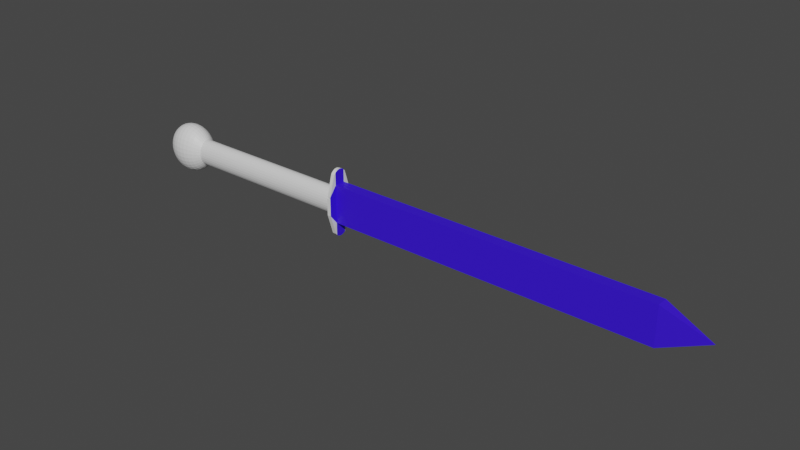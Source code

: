 # Source: SM_ShortSword.blend  (saved by Blender 3.4.6; exported with 4.5.12 LTS)
import bpy
from mathutils import Matrix  # noqa: F401  (used for matrix-valued properties, if any)

bpy.ops.wm.read_factory_settings(use_empty=True)
scene = bpy.context.scene
scene.name = 'Scene'

# ---- collections
col_collection = bpy.data.collections.new('Collection'); scene.collection.children.link(col_collection)
col_reference = bpy.data.collections.new('Reference'); col_collection.children.link(col_reference)

# ---- materials (node trees are filled in below, after node groups)
mat_blade = bpy.data.materials.new('Blade')
mat_blade.use_transparent_shadow = False
mat_other = bpy.data.materials.new('Other')
mat_other.use_transparent_shadow = False

# ---- material node trees
mat_blade.use_nodes = True; mat_blade.node_tree.nodes.clear()
_N = mat_blade.node_tree.nodes; _L = mat_blade.node_tree.links
n0 = _N.new('ShaderNodeBsdfPrincipled'); n0.name = 'Principled BSDF'; n0.location = (10, 300)
n0.distribution = 'GGX'
n0.subsurface_method = 'RANDOM_WALK_SKIN'
n0.inputs[0].default_value = (0.03938, 0.006346, 0.8, 1.0)
n0.inputs[3].default_value = 1.45
n0.inputs[27].default_value = (0.0, 0.0, 0.0, 1.0)
n0.inputs[28].default_value = 1.0
n1 = _N.new('ShaderNodeOutputMaterial'); n1.name = 'Material Output'; n1.location = (300, 300)
_L.new(n0.outputs[0], n1.inputs[0])
n1.is_active_output = True
mat_other.use_nodes = True; mat_other.node_tree.nodes.clear()
_N = mat_other.node_tree.nodes; _L = mat_other.node_tree.links
n0 = _N.new('ShaderNodeBsdfPrincipled'); n0.name = 'Principled BSDF'; n0.location = (10, 300)
n0.distribution = 'GGX'
n0.subsurface_method = 'RANDOM_WALK_SKIN'
n0.inputs[3].default_value = 1.45
n0.inputs[27].default_value = (0.0, 0.0, 0.0, 1.0)
n0.inputs[28].default_value = 1.0
n1 = _N.new('ShaderNodeOutputMaterial'); n1.name = 'Material Output'; n1.location = (300, 300)
_L.new(n0.outputs[0], n1.inputs[0])
n1.is_active_output = True

# ---- world
world_world = bpy.data.worlds.new('World'); scene.world = world_world
world_world.use_nodes = True; world_world.node_tree.nodes.clear()
_N = world_world.node_tree.nodes; _L = world_world.node_tree.links
n0 = _N.new('ShaderNodeOutputWorld'); n0.name = 'World Output'; n0.location = (300, 300)
n1 = _N.new('ShaderNodeBackground'); n1.name = 'Background'; n1.location = (10, 300)
n1.inputs[0].default_value = (0.05088, 0.05088, 0.05088, 1.0)
_L.new(n1.outputs[0], n0.inputs[0])
n0.is_active_output = True
world_world.color = (0.05088, 0.05088, 0.05088)
world_world.use_sun_shadow = False
world_world.sun_shadow_jitter_overblur = 0.0

# ---- meshes
me_cylinder = bpy.data.meshes.new('Cylinder')
me_cylinder.from_pydata([(-0.08684, 0.009568, -4.896e-10), (0.08798, 0.01293, -8.131e-09), (0.08798, 0.01293, -0.002577), (0.08798, 0.01293, -0.005056), (0.08798, 0.01293, -0.00734), (0.08798, 0.01293, -0.009341), (0.08798, 0.005316, -0.01383), (0.08798, 0.003662, -0.01505), (0.08798, 0.001867, -0.0158), (0.08798, 0.0, -0.01606), (-0.08684, -0.001867, -0.01296), (0.08798, -0.001867, -0.0158), (0.08798, -0.003662, -0.01505), (0.08798, -0.005316, -0.01383), (0.08798, -0.01293, -0.009341), (0.08798, -0.01293, -0.00734), (0.08798, -0.01293, -0.005056), (-0.08684, -0.009384, -0.002577), (0.08798, -0.01293, -0.002577), (-0.08684, -0.009568, -4.896e-10), (0.08798, -0.01293, -8.131e-09), (0.08798, -0.01293, 0.002577), (0.08798, -0.01293, 0.005056), (-0.08684, -0.007956, 0.007339), (0.08798, -0.01293, 0.007339), (-0.08684, -0.006766, 0.009341), (0.08798, -0.01234, 0.009341), (-0.08684, -0.005316, 0.01098), (0.08798, -0.005316, 0.01383), (0.08798, -0.003662, 0.01505), (0.08798, -0.001867, 0.0158), (-0.08684, 4.648e-09, 0.01321), (0.08798, 0.0, 0.01606), (-0.08684, 0.001867, 0.01296), (0.08798, 0.001867, 0.0158), (-0.08684, 0.003662, 0.01221), (0.08798, 0.003662, 0.01505), (0.08798, 0.005316, 0.01383), (0.08798, 0.01293, 0.009341), (-0.08684, 0.007956, 0.007339), (0.08798, 0.01293, 0.007339), (0.08798, 0.01293, 0.005056), (0.08798, 0.01293, 0.002577), (-0.09436, 0.01473, -6.006e-08), (-0.1032, 0.01737, -5.968e-08), (-0.1079, 0.01771, -5.947e-08), (-0.1127, 0.01737, -5.926e-08), (-0.1215, 0.01473, -5.888e-08), (-0.08688, 0.009355, -0.002569), (-0.09065, 0.01228, -0.003374), (-0.09436, 0.01444, -0.003967), (-0.09859, 0.01605, -0.004408), (-0.1032, 0.01704, -0.004679), (-0.1079, 0.01737, -0.004771), (-0.1127, 0.01704, -0.004679), (-0.1173, 0.01605, -0.004408), (-0.1215, 0.01444, -0.003967), (-0.1252, 0.01228, -0.003374), (-0.1283, 0.009651, -0.002651), (-0.1305, 0.006648, -0.001826), (-0.1319, 0.003389, -0.0009308), (-0.08688, 0.008812, -0.00504), (-0.09065, 0.01157, -0.006618), (-0.09436, 0.01361, -0.007781), (-0.09859, 0.01512, -0.008646), (-0.1032, 0.01605, -0.009179), (-0.1079, 0.01636, -0.009359), (-0.1127, 0.01605, -0.009179), (-0.1173, 0.01512, -0.008646), (-0.1215, 0.01361, -0.007781), (-0.1252, 0.01157, -0.006618), (-0.1283, 0.009091, -0.005199), (-0.1305, 0.006262, -0.003581), (-0.1319, 0.003192, -0.001826), (-0.08688, 0.00793, -0.007316), (-0.09065, 0.01041, -0.009607), (-0.09436, 0.01225, -0.0113), (-0.09859, 0.01361, -0.01255), (-0.1032, 0.01444, -0.01333), (-0.1079, 0.01473, -0.01359), (-0.1127, 0.01444, -0.01333), (-0.1173, 0.01361, -0.01255), (-0.1215, 0.01225, -0.0113), (-0.1252, 0.01041, -0.009607), (-0.1283, 0.008182, -0.007548), (-0.1305, 0.005636, -0.005199), (-0.1319, 0.002873, -0.002651), (-0.08688, 0.006744, -0.009312), (-0.09065, 0.008856, -0.01223), (-0.09436, 0.01041, -0.01438), (-0.09859, 0.01157, -0.01598), (-0.1032, 0.01228, -0.01696), (-0.1079, 0.01252, -0.01729), (-0.1127, 0.01228, -0.01696), (-0.1173, 0.01157, -0.01598), (-0.1215, 0.01041, -0.01438), (-0.1252, 0.008856, -0.01223), (-0.1283, 0.006958, -0.009607), (-0.1305, 0.004793, -0.006618), (-0.1319, 0.002443, -0.003374), (-0.08688, 0.005299, -0.01095), (-0.09065, 0.006958, -0.01438), (-0.09436, 0.008182, -0.01691), (-0.09859, 0.009091, -0.01879), (-0.1032, 0.009651, -0.01994), (-0.1079, 0.00984, -0.02033), (-0.1127, 0.009651, -0.01994), (-0.1173, 0.009091, -0.01879), (-0.1215, 0.008182, -0.01691), (-0.1252, 0.006958, -0.01438), (-0.1283, 0.005467, -0.0113), (-0.1305, 0.003766, -0.007781), (-0.1319, 0.00192, -0.003967), (-0.08688, 0.00365, -0.01217), (-0.09065, 0.004793, -0.01598), (-0.09436, 0.005636, -0.01879), (-0.09859, 0.006262, -0.02087), (-0.1032, 0.006648, -0.02216), (-0.1079, 0.006778, -0.02259), (-0.1127, 0.006648, -0.02216), (-0.1173, 0.006262, -0.02087), (-0.1215, 0.005636, -0.01879), (-0.1252, 0.004793, -0.01598), (-0.1283, 0.003766, -0.01255), (-0.1305, 0.002594, -0.008646), (-0.1319, 0.001322, -0.004408), (-0.08688, 0.001861, -0.01292), (-0.09065, 0.002443, -0.01696), (-0.09436, 0.002873, -0.01994), (-0.09859, 0.003192, -0.02216), (-0.1032, 0.003389, -0.02352), (-0.1079, 0.003455, -0.02399), (-0.1127, 0.003389, -0.02352), (-0.1173, 0.003192, -0.02216), (-0.1215, 0.002873, -0.01994), (-0.1252, 0.002443, -0.01696), (-0.1283, 0.00192, -0.01333), (-0.1305, 0.001322, -0.009179), (-0.1319, 0.0006741, -0.004679), (-0.08688, 1.764e-08, -0.01317), (-0.09065, 1.869e-08, -0.01729), (-0.09436, 1.685e-08, -0.02033), (-0.09859, 1.922e-08, -0.02259), (-0.1032, 1.685e-08, -0.02399), (-0.1079, 1.553e-08, -0.02446), (-0.1127, 1.685e-08, -0.02399), (-0.1173, 1.922e-08, -0.02259), (-0.1215, 1.685e-08, -0.02033), (-0.1252, 1.869e-08, -0.01729), (-0.1283, 1.751e-08, -0.01359), (-0.1305, 1.804e-08, -0.009359), (-0.1319, 1.823e-08, -0.004771), (-0.09065, -0.002443, -0.01696), (-0.09436, -0.002873, -0.01994), (-0.09859, -0.003192, -0.02216), (-0.1032, -0.003389, -0.02352), (-0.1079, -0.003455, -0.02399), (-0.1127, -0.003389, -0.02352), (-0.1173, -0.003192, -0.02216), (-0.1215, -0.002873, -0.01994), (-0.1252, -0.002443, -0.01696), (-0.1283, -0.00192, -0.01333), (-0.1305, -0.001322, -0.009179), (-0.1319, -0.0006741, -0.004679), (-0.08688, -0.00365, -0.01217), (-0.09065, -0.004793, -0.01598), (-0.09436, -0.005636, -0.01879), (-0.09859, -0.006262, -0.02087), (-0.1032, -0.006648, -0.02216), (-0.1079, -0.006778, -0.02259), (-0.1127, -0.006648, -0.02216), (-0.1173, -0.006262, -0.02087), (-0.1215, -0.005636, -0.01879), (-0.1252, -0.004793, -0.01598), (-0.1283, -0.003766, -0.01255), (-0.1305, -0.002594, -0.008646), (-0.1319, -0.001322, -0.004408), (-0.08688, -0.005299, -0.01095), (-0.09065, -0.006958, -0.01438), (-0.09436, -0.008182, -0.01691), (-0.09859, -0.009091, -0.01879), (-0.1032, -0.009651, -0.01994), (-0.1079, -0.00984, -0.02033), (-0.1127, -0.009651, -0.01994), (-0.1173, -0.009091, -0.01879), (-0.1215, -0.008182, -0.01691), (-0.1252, -0.006958, -0.01438), (-0.1283, -0.005467, -0.0113), (-0.1305, -0.003766, -0.007781), (-0.1319, -0.00192, -0.003967), (-0.08688, -0.006744, -0.009312), (-0.09065, -0.008856, -0.01223), (-0.09436, -0.01041, -0.01438), (-0.09859, -0.01157, -0.01598), (-0.1032, -0.01228, -0.01696), (-0.1079, -0.01252, -0.01729), (-0.1127, -0.01228, -0.01696), (-0.1173, -0.01157, -0.01598), (-0.1215, -0.01041, -0.01438), (-0.1252, -0.008856, -0.01223), (-0.1283, -0.006958, -0.009607), (-0.1305, -0.004793, -0.006618), (-0.1319, -0.002443, -0.003374), (-0.08688, -0.00793, -0.007316), (-0.09065, -0.01041, -0.009607), (-0.09436, -0.01225, -0.0113), (-0.09859, -0.01361, -0.01255), (-0.1032, -0.01444, -0.01333), (-0.1079, -0.01473, -0.01359), (-0.1127, -0.01444, -0.01333), (-0.1173, -0.01361, -0.01255), (-0.1215, -0.01225, -0.0113), (-0.1252, -0.01041, -0.009607), (-0.1283, -0.008182, -0.007548), (-0.1305, -0.005636, -0.005199), (-0.1319, -0.002873, -0.002651), (-0.08688, -0.008812, -0.00504), (-0.09065, -0.01157, -0.006618), (-0.09436, -0.01361, -0.007781), (-0.09859, -0.01512, -0.008646), (-0.1032, -0.01605, -0.009179), (-0.1079, -0.01636, -0.009359), (-0.1127, -0.01605, -0.009179), (-0.1173, -0.01512, -0.008646), (-0.1215, -0.01361, -0.007781), (-0.1252, -0.01157, -0.006618), (-0.1283, -0.009091, -0.005199), (-0.1305, -0.006262, -0.003581), (-0.1319, -0.003192, -0.001826), (-0.09065, -0.01228, -0.003374), (-0.09436, -0.01444, -0.003967), (-0.09859, -0.01605, -0.004408), (-0.1032, -0.01704, -0.004679), (-0.1079, -0.01737, -0.004771), (-0.1127, -0.01704, -0.004679), (-0.1173, -0.01605, -0.004408), (-0.1215, -0.01444, -0.003967), (-0.1252, -0.01228, -0.003374), (-0.1283, -0.009651, -0.002651), (-0.1305, -0.006648, -0.001826), (-0.1319, -0.003389, -0.0009308), (-0.09065, -0.01252, -5.986e-08), (-0.09436, -0.01473, -5.751e-08), (-0.09859, -0.01636, -6.061e-08), (-0.1032, -0.01737, -5.64e-08), (-0.1079, -0.01771, -5.145e-08), (-0.1127, -0.01737, -5.598e-08), (-0.1173, -0.01636, -5.979e-08), (-0.1215, -0.01473, -5.633e-08), (-0.1252, -0.01252, -5.835e-08), (-0.1283, -0.00984, -5.621e-08), (-0.1305, -0.006778, -5.721e-08), (-0.1319, -0.003455, -5.824e-08), (-0.08688, -0.009354, 0.002569), (-0.09065, -0.01228, 0.003373), (-0.09436, -0.01444, 0.003967), (-0.09859, -0.01605, 0.004408), (-0.1032, -0.01704, 0.004679), (-0.1079, -0.01737, 0.004771), (-0.1127, -0.01704, 0.004679), (-0.1173, -0.01605, 0.004408), (-0.1215, -0.01444, 0.003967), (-0.1252, -0.01228, 0.003373), (-0.1283, -0.009651, 0.002651), (-0.1305, -0.006648, 0.001826), (-0.1319, -0.003389, 0.0009307), (-0.08688, -0.008812, 0.005039), (-0.09065, -0.01157, 0.006617), (-0.09436, -0.01361, 0.007781), (-0.09859, -0.01512, 0.008646), (-0.1032, -0.01605, 0.009179), (-0.1079, -0.01636, 0.009358), (-0.1127, -0.01605, 0.009179), (-0.1173, -0.01512, 0.008646), (-0.1215, -0.01361, 0.007781), (-0.1252, -0.01157, 0.006617), (-0.1283, -0.009091, 0.005199), (-0.1305, -0.006262, 0.003581), (-0.1319, -0.003192, 0.001826), (-0.09065, -0.01041, 0.009607), (-0.09436, -0.01225, 0.0113), (-0.09859, -0.01361, 0.01255), (-0.1032, -0.01444, 0.01333), (-0.1079, -0.01473, 0.01359), (-0.1127, -0.01444, 0.01333), (-0.1173, -0.01361, 0.01255), (-0.1215, -0.01225, 0.0113), (-0.1252, -0.01041, 0.009607), (-0.1283, -0.008182, 0.007548), (-0.1305, -0.005636, 0.005199), (-0.1319, -0.002873, 0.002651), (-0.09065, -0.008856, 0.01223), (-0.09436, -0.01041, 0.01438), (-0.09859, -0.01157, 0.01598), (-0.1032, -0.01228, 0.01696), (-0.1079, -0.01252, 0.01729), (-0.1127, -0.01228, 0.01696), (-0.1173, -0.01157, 0.01598), (-0.1215, -0.01041, 0.01438), (-0.1252, -0.008856, 0.01223), (-0.1283, -0.006958, 0.009607), (-0.1305, -0.004793, 0.006617), (-0.1319, -0.002443, 0.003373), (-0.1324, 1.843e-08, -5.84e-08), (-0.09065, -0.006958, 0.01438), (-0.09436, -0.008182, 0.01691), (-0.09859, -0.009091, 0.01879), (-0.1032, -0.009651, 0.01994), (-0.1079, -0.00984, 0.02033), (-0.1127, -0.009651, 0.01994), (-0.1173, -0.009091, 0.01879), (-0.1215, -0.008182, 0.01691), (-0.1252, -0.006958, 0.01438), (-0.1283, -0.005467, 0.0113), (-0.1305, -0.003766, 0.007781), (-0.1319, -0.00192, 0.003967), (-0.08688, -0.00365, 0.01217), (-0.09065, -0.004793, 0.01598), (-0.09436, -0.005636, 0.01879), (-0.09859, -0.006262, 0.02087), (-0.1032, -0.006648, 0.02216), (-0.1079, -0.006778, 0.02259), (-0.1127, -0.006648, 0.02216), (-0.1173, -0.006262, 0.02087), (-0.1215, -0.005636, 0.01879), (-0.1252, -0.004793, 0.01598), (-0.1283, -0.003766, 0.01255), (-0.1305, -0.002594, 0.008646), (-0.1319, -0.001322, 0.004408), (-0.08688, -0.001861, 0.01292), (-0.09065, -0.002443, 0.01696), (-0.09436, -0.002873, 0.01994), (-0.09859, -0.003192, 0.02216), (-0.1032, -0.003389, 0.02352), (-0.1079, -0.003455, 0.02399), (-0.1127, -0.003389, 0.02352), (-0.1173, -0.003192, 0.02216), (-0.1215, -0.002873, 0.01994), (-0.1252, -0.002443, 0.01696), (-0.1283, -0.00192, 0.01333), (-0.1305, -0.001322, 0.009179), (-0.1319, -0.0006741, 0.004679), (-0.09065, 1.896e-08, 0.01729), (-0.09436, 2.133e-08, 0.02033), (-0.09859, 1.869e-08, 0.02259), (-0.1032, 2.318e-08, 0.02399), (-0.1079, 2.635e-08, 0.02445), (-0.1127, 2.318e-08, 0.02399), (-0.1173, 1.869e-08, 0.02259), (-0.1215, 2.133e-08, 0.02033), (-0.1252, 1.896e-08, 0.01729), (-0.1283, 2.107e-08, 0.01359), (-0.1305, 1.935e-08, 0.009358), (-0.1319, 1.876e-08, 0.004771), (-0.09065, 0.002443, 0.01696), (-0.09436, 0.002873, 0.01994), (-0.09859, 0.003192, 0.02216), (-0.1032, 0.003389, 0.02352), (-0.1079, 0.003455, 0.02399), (-0.1127, 0.003389, 0.02352), (-0.1173, 0.003192, 0.02216), (-0.1215, 0.002873, 0.01994), (-0.1252, 0.002443, 0.01696), (-0.1283, 0.00192, 0.01333), (-0.1305, 0.001322, 0.009179), (-0.1319, 0.0006741, 0.004679), (-0.09065, 0.004793, 0.01598), (-0.09436, 0.005636, 0.01879), (-0.09859, 0.006262, 0.02087), (-0.1032, 0.006648, 0.02216), (-0.1079, 0.006778, 0.02259), (-0.1127, 0.006648, 0.02216), (-0.1173, 0.006262, 0.02087), (-0.1215, 0.005636, 0.01879), (-0.1252, 0.004793, 0.01598), (-0.1283, 0.003766, 0.01255), (-0.1305, 0.002594, 0.008646), (-0.1319, 0.001322, 0.004408), (-0.08688, 0.005299, 0.01095), (-0.09065, 0.006958, 0.01438), (-0.09436, 0.008182, 0.01691), (-0.09859, 0.009091, 0.01879), (-0.1032, 0.009651, 0.01994), (-0.1079, 0.00984, 0.02033), (-0.1127, 0.009651, 0.01994), (-0.1173, 0.009091, 0.01879), (-0.1215, 0.008182, 0.01691), (-0.1252, 0.006958, 0.01438), (-0.1283, 0.005467, 0.0113), (-0.1305, 0.003766, 0.007781), (-0.1319, 0.00192, 0.003967), (-0.08688, 0.006744, 0.009312), (-0.09065, 0.008856, 0.01223), (-0.09436, 0.01041, 0.01438), (-0.09859, 0.01157, 0.01598), (-0.1032, 0.01228, 0.01696), (-0.1079, 0.01252, 0.01729), (-0.1127, 0.01228, 0.01696), (-0.1173, 0.01157, 0.01598), (-0.1215, 0.01041, 0.01438), (-0.1252, 0.008856, 0.01223), (-0.1283, 0.006958, 0.009607), (-0.1305, 0.004793, 0.006617), (-0.1319, 0.002443, 0.003373), (-0.09065, 0.01041, 0.009607), (-0.09436, 0.01225, 0.0113), (-0.09859, 0.01361, 0.01255), (-0.1032, 0.01444, 0.01333), (-0.1079, 0.01473, 0.01359), (-0.1127, 0.01444, 0.01333), (-0.1173, 0.01361, 0.01255), (-0.1215, 0.01225, 0.0113), (-0.1252, 0.01041, 0.009607), (-0.1283, 0.008182, 0.007548), (-0.1305, 0.005636, 0.005199), (-0.1319, 0.002873, 0.002651), (-0.08688, 0.008812, 0.005039), (-0.09065, 0.01157, 0.006617), (-0.09436, 0.01361, 0.007781), (-0.09859, 0.01512, 0.008646), (-0.1032, 0.01605, 0.009179), (-0.1079, 0.01636, 0.009358), (-0.1127, 0.01605, 0.009179), (-0.1173, 0.01512, 0.008646), (-0.1215, 0.01361, 0.007781), (-0.1252, 0.01157, 0.006617), (-0.1283, 0.009091, 0.005199), (-0.1305, 0.006262, 0.003581), (-0.1319, 0.003192, 0.001826), (-0.08688, 0.009354, 0.002569), (-0.09065, 0.01228, 0.003373), (-0.09436, 0.01444, 0.003967), (-0.09859, 0.01605, 0.004408), (-0.1032, 0.01704, 0.004679), (-0.1079, 0.01737, 0.004771), (-0.1127, 0.01704, 0.004679), (-0.1173, 0.01605, 0.004408), (-0.1215, 0.01444, 0.003967), (-0.1252, 0.01228, 0.003373), (-0.1283, 0.009651, 0.002651), (-0.1305, 0.006648, 0.001826), (-0.1319, 0.003389, 0.0009307), (-0.09065, 0.01252, -6.241e-08), (-0.09859, 0.01636, -6.134e-08), (-0.1173, 0.01636, -6.052e-08), (-0.1252, 0.01252, -6.09e-08), (-0.1283, 0.00984, -6.387e-08), (-0.1305, 0.006778, -6.012e-08), (-0.1319, 0.003455, -5.879e-08), (0.08798, -0.006766, 0.02934), (0.08798, -0.005316, 0.03098), (0.08798, -0.003662, 0.03221), (0.08798, -0.001867, 0.03296), (0.08798, 4.648e-09, 0.03321), (0.08798, 0.001867, 0.03296), (0.08798, 0.003662, 0.03221), (0.08798, 0.005316, 0.03098), (0.08798, 0.006766, 0.02934), (0.08798, 0.006766, -0.02934), (0.08798, 0.005316, -0.03098), (0.08798, 0.003662, -0.03221), (0.08798, 0.001867, -0.03296), (0.08798, 4.648e-09, -0.03321), (0.08798, -0.001867, -0.03296), (0.08798, -0.003662, -0.03221), (0.08798, -0.005316, -0.03098), (0.08798, -0.006766, -0.02934), (0.09169, 0.005316, -0.01877), (0.09169, 0.01293, -0.009341), (0.09169, 0.003662, -0.01877), (0.09169, 0.001867, -0.01877), (0.09169, 0.0, -0.01877), (0.09169, -0.001867, -0.01877), (0.09169, -0.003662, -0.01877), (0.09169, -0.005316, -0.01877), (0.09169, -0.01293, -0.009341), (0.09169, -0.005316, 0.01877), (0.09169, -0.01293, 0.009341), (0.09169, -0.003662, 0.01877), (0.09169, -0.001867, 0.01877), (0.09169, 0.0, 0.01877), (0.09169, 0.001867, 0.01877), (0.09169, 0.003662, 0.01877), (0.09169, 0.005316, 0.01877), (0.09169, 0.01293, 0.009341), (0.09169, -0.005316, 0.03098), (0.09169, -0.006766, 0.02934), (0.09169, -0.003662, 0.03221), (0.09169, -0.001867, 0.03296), (0.09169, 4.648e-09, 0.03321), (0.09169, 0.001867, 0.03296), (0.09169, 0.003662, 0.03221), (0.09169, 0.005316, 0.03098), (0.09169, 0.006766, 0.02934), (0.09169, 0.005316, -0.03098), (0.09169, 0.006766, -0.02934), (0.09169, 0.003662, -0.03221), (0.09169, 0.001867, -0.03296), (0.09169, 4.648e-09, -0.03321), (0.09169, -0.001867, -0.03296), (0.09169, -0.003662, -0.03221), (0.09169, -0.005316, -0.03098), (0.09169, -0.006766, -0.02934), (0.09169, 0.01293, -0.007006), (0.09169, 0.01293, -0.004671), (0.09169, 0.01293, -0.002335), (0.09169, 0.01293, -8.841e-09), (0.09169, 0.01293, 0.002335), (0.09169, 0.01293, 0.004671), (0.09169, 0.01293, 0.007006), (0.09169, -0.01293, 0.007006), (0.09169, -0.01293, 0.004671), (0.09169, -0.01293, 0.002335), (0.09169, -0.01293, -8.841e-09), (0.09169, -0.01293, -0.002335), (0.09169, -0.01293, -0.004671), (0.09169, -0.01293, -0.007006), (0.08696, 0.009568, -8.087e-09), (0.08696, -0.001867, -0.01296), (0.08696, -0.009384, -0.002577), (0.08696, -0.009568, -8.087e-09), (0.08696, -0.007956, 0.007339), (0.08696, -0.006766, 0.009341), (0.08696, -0.005316, 0.01098), (0.08696, 0.0, 0.01321), (0.08696, 0.001867, 0.01296), (0.08696, 0.003661, 0.0122), (0.08696, 0.007956, 0.007339), (0.08696, 0.009384, -0.002577), (0.08696, 0.00884, -0.005055), (0.08696, 0.007956, -0.00734), (0.08696, 0.006766, -0.009341), (0.08696, 0.005316, -0.01098), (0.08696, 0.003661, -0.0122), (0.08696, 0.001867, -0.01296), (0.08696, 0.0, -0.01321), (0.08696, -0.003661, -0.0122), (0.08696, -0.005316, -0.01098), (0.08696, -0.006766, -0.009341), (0.08696, -0.007956, -0.00734), (0.08696, -0.00884, -0.005055), (0.08696, -0.009384, 0.002577), (0.08696, -0.00884, 0.005055), (0.08696, -0.003661, 0.0122), (0.08696, -0.001867, 0.01296), (0.08696, 0.005316, 0.01098), (0.08696, 0.006766, 0.009341), (0.08696, 0.00884, 0.005055), (0.08696, 0.009384, 0.002577), (0.09888, 0.003662, -0.01877), (0.09888, 0.005316, -0.01877), (0.09888, 0.001867, -0.01877), (0.09888, 0.0, -0.01877), (0.09888, -0.001867, -0.01877), (0.09888, -0.003662, -0.01877), (0.09888, -0.005316, -0.01877), (0.09888, -0.003662, 0.01877), (0.09888, -0.005316, 0.01877), (0.09888, -0.001867, 0.01877), (0.09888, 0.0, 0.01877), (0.09888, 0.001867, 0.01877), (0.09888, 0.003662, 0.01877), (0.09888, 0.005316, 0.01877), (0.4117, 0.003662, -0.01877), (0.4117, 0.005316, -0.01877), (0.4117, 0.001867, -0.01877), (0.4117, 0.0, -0.01877), (0.4117, -0.001867, -0.01877), (0.4117, -0.003662, -0.01877), (0.4117, -0.005316, -0.01877), (0.4117, -0.003662, 0.01877), (0.4117, -0.005316, 0.01877), (0.4117, -0.001867, 0.01877), (0.4117, 0.0, 0.01877), (0.4117, 0.001867, 0.01877), (0.4117, 0.003662, 0.01877), (0.4117, 0.005316, 0.01877), (0.4562, 0.0, -2.423e-08)], [], [(517, 1, 2, 528), (528, 2, 3, 529), (529, 3, 4, 530), (530, 4, 5, 531), (531, 5, 6, 532), (532, 6, 7, 533), (533, 7, 8, 534), (534, 8, 9, 535), (535, 9, 11, 518), (518, 11, 12, 536), (536, 12, 13, 537), (537, 13, 14, 538), (538, 14, 15, 539), (539, 15, 16, 540), (540, 16, 18, 519), (519, 18, 20, 520), (520, 20, 21, 541), (541, 21, 22, 542), (542, 22, 24, 521), (521, 24, 26, 522), (522, 26, 28, 523), (523, 28, 29, 543), (543, 29, 30, 544), (544, 30, 32, 524), (524, 32, 34, 525), (525, 34, 36, 526), (526, 36, 37, 545), (545, 37, 38, 546), (546, 38, 40, 527), (527, 40, 41, 547), (547, 41, 42, 548), (548, 42, 1, 517), (444, 46, 54, 55), (47, 444, 55, 56), (442, 0, 48, 49), (445, 47, 56, 57), (43, 442, 49, 50), (446, 445, 57, 58), (443, 43, 50, 51), (447, 446, 58, 59), (44, 443, 51, 52), (448, 447, 59, 60), (45, 44, 52, 53), (303, 448, 60), (46, 45, 53, 54), (54, 53, 66, 67), (55, 54, 67, 68), (56, 55, 68, 69), (49, 48, 61, 62), (57, 56, 69, 70), (50, 49, 62, 63), (58, 57, 70, 71), (51, 50, 63, 64), (59, 58, 71, 72), (52, 51, 64, 65), (60, 59, 72, 73), (53, 52, 65, 66), (303, 60, 73), (71, 70, 83, 84), (64, 63, 76, 77), (72, 71, 84, 85), (65, 64, 77, 78), (73, 72, 85, 86), (66, 65, 78, 79), (303, 73, 86), (67, 66, 79, 80), (68, 67, 80, 81), (69, 68, 81, 82), (62, 61, 74, 75), (70, 69, 82, 83), (63, 62, 75, 76), (81, 80, 93, 94), (82, 81, 94, 95), (75, 74, 87, 88), (83, 82, 95, 96), (76, 75, 88, 89), (84, 83, 96, 97), (77, 76, 89, 90), (85, 84, 97, 98), (78, 77, 90, 91), (86, 85, 98, 99), (79, 78, 91, 92), (303, 86, 99), (80, 79, 92, 93), (90, 89, 102, 103), (98, 97, 110, 111), (91, 90, 103, 104), (99, 98, 111, 112), (92, 91, 104, 105), (303, 99, 112), (93, 92, 105, 106), (94, 93, 106, 107), (95, 94, 107, 108), (88, 87, 100, 101), (96, 95, 108, 109), (89, 88, 101, 102), (97, 96, 109, 110), (107, 106, 119, 120), (108, 107, 120, 121), (101, 100, 113, 114), (109, 108, 121, 122), (102, 101, 114, 115), (110, 109, 122, 123), (103, 102, 115, 116), (111, 110, 123, 124), (104, 103, 116, 117), (112, 111, 124, 125), (105, 104, 117, 118), (303, 112, 125), (106, 105, 118, 119), (124, 123, 136, 137), (117, 116, 129, 130), (125, 124, 137, 138), (118, 117, 130, 131), (303, 125, 138), (119, 118, 131, 132), (120, 119, 132, 133), (121, 120, 133, 134), (114, 113, 126, 127), (122, 121, 134, 135), (115, 114, 127, 128), (123, 122, 135, 136), (116, 115, 128, 129), (134, 133, 146, 147), (127, 126, 139, 140), (135, 134, 147, 148), (128, 127, 140, 141), (136, 135, 148, 149), (129, 128, 141, 142), (137, 136, 149, 150), (130, 129, 142, 143), (138, 137, 150, 151), (131, 130, 143, 144), (303, 138, 151), (132, 131, 144, 145), (133, 132, 145, 146), (151, 150, 162, 163), (144, 143, 155, 156), (303, 151, 163), (145, 144, 156, 157), (146, 145, 157, 158), (147, 146, 158, 159), (140, 139, 10, 152), (148, 147, 159, 160), (141, 140, 152, 153), (149, 148, 160, 161), (142, 141, 153, 154), (150, 149, 161, 162), (143, 142, 154, 155), (152, 10, 164, 165), (160, 159, 172, 173), (153, 152, 165, 166), (161, 160, 173, 174), (154, 153, 166, 167), (162, 161, 174, 175), (155, 154, 167, 168), (163, 162, 175, 176), (156, 155, 168, 169), (303, 163, 176), (157, 156, 169, 170), (158, 157, 170, 171), (159, 158, 171, 172), (169, 168, 181, 182), (303, 176, 189), (170, 169, 182, 183), (171, 170, 183, 184), (172, 171, 184, 185), (165, 164, 177, 178), (173, 172, 185, 186), (166, 165, 178, 179), (174, 173, 186, 187), (167, 166, 179, 180), (175, 174, 187, 188), (168, 167, 180, 181), (176, 175, 188, 189), (186, 185, 198, 199), (179, 178, 191, 192), (187, 186, 199, 200), (180, 179, 192, 193), (188, 187, 200, 201), (181, 180, 193, 194), (189, 188, 201, 202), (182, 181, 194, 195), (303, 189, 202), (183, 182, 195, 196), (184, 183, 196, 197), (185, 184, 197, 198), (178, 177, 190, 191), (303, 202, 215), (196, 195, 208, 209), (197, 196, 209, 210), (198, 197, 210, 211), (191, 190, 203, 204), (199, 198, 211, 212), (192, 191, 204, 205), (200, 199, 212, 213), (193, 192, 205, 206), (201, 200, 213, 214), (194, 193, 206, 207), (202, 201, 214, 215), (195, 194, 207, 208), (205, 204, 217, 218), (213, 212, 225, 226), (206, 205, 218, 219), (214, 213, 226, 227), (207, 206, 219, 220), (215, 214, 227, 228), (208, 207, 220, 221), (303, 215, 228), (209, 208, 221, 222), (210, 209, 222, 223), (211, 210, 223, 224), (204, 203, 216, 217), (212, 211, 224, 225), (222, 221, 233, 234), (223, 222, 234, 235), (224, 223, 235, 236), (217, 216, 17, 229), (225, 224, 236, 237), (218, 217, 229, 230), (226, 225, 237, 238), (219, 218, 230, 231), (227, 226, 238, 239), (220, 219, 231, 232), (228, 227, 239, 240), (221, 220, 232, 233), (303, 228, 240), (238, 237, 249, 250), (231, 230, 242, 243), (239, 238, 250, 251), (232, 231, 243, 244), (240, 239, 251, 252), (233, 232, 244, 245), (303, 240, 252), (234, 233, 245, 246), (235, 234, 246, 247), (236, 235, 247, 248), (229, 17, 19, 241), (237, 236, 248, 249), (230, 229, 241, 242), (247, 246, 259, 260), (248, 247, 260, 261), (241, 19, 253, 254), (249, 248, 261, 262), (242, 241, 254, 255), (250, 249, 262, 263), (243, 242, 255, 256), (251, 250, 263, 264), (244, 243, 256, 257), (252, 251, 264, 265), (245, 244, 257, 258), (303, 252, 265), (246, 245, 258, 259), (264, 263, 276, 277), (257, 256, 269, 270), (265, 264, 277, 278), (258, 257, 270, 271), (303, 265, 278), (259, 258, 271, 272), (260, 259, 272, 273), (261, 260, 273, 274), (254, 253, 266, 267), (262, 261, 274, 275), (255, 254, 267, 268), (263, 262, 275, 276), (256, 255, 268, 269), (274, 273, 285, 286), (267, 266, 23, 279), (275, 274, 286, 287), (268, 267, 279, 280), (276, 275, 287, 288), (269, 268, 280, 281), (277, 276, 288, 289), (270, 269, 281, 282), (278, 277, 289, 290), (271, 270, 282, 283), (303, 278, 290), (272, 271, 283, 284), (273, 272, 284, 285), (282, 281, 293, 294), (290, 289, 301, 302), (283, 282, 294, 295), (303, 290, 302), (284, 283, 295, 296), (285, 284, 296, 297), (286, 285, 297, 298), (279, 23, 25, 291), (287, 286, 298, 299), (280, 279, 291, 292), (288, 287, 299, 300), (281, 280, 292, 293), (289, 288, 300, 301), (298, 297, 310, 311), (291, 25, 27, 304), (299, 298, 311, 312), (292, 291, 304, 305), (300, 299, 312, 313), (293, 292, 305, 306), (301, 300, 313, 314), (294, 293, 306, 307), (302, 301, 314, 315), (295, 294, 307, 308), (303, 302, 315), (296, 295, 308, 309), (297, 296, 309, 310), (315, 314, 327, 328), (308, 307, 320, 321), (303, 315, 328), (309, 308, 321, 322), (310, 309, 322, 323), (311, 310, 323, 324), (304, 27, 316, 317), (312, 311, 324, 325), (305, 304, 317, 318), (313, 312, 325, 326), (306, 305, 318, 319), (314, 313, 326, 327), (307, 306, 319, 320), (317, 316, 329, 330), (325, 324, 337, 338), (318, 317, 330, 331), (326, 325, 338, 339), (319, 318, 331, 332), (327, 326, 339, 340), (320, 319, 332, 333), (328, 327, 340, 341), (321, 320, 333, 334), (303, 328, 341), (322, 321, 334, 335), (323, 322, 335, 336), (324, 323, 336, 337), (334, 333, 345, 346), (303, 341, 353), (335, 334, 346, 347), (336, 335, 347, 348), (337, 336, 348, 349), (330, 329, 31, 342), (338, 337, 349, 350), (331, 330, 342, 343), (339, 338, 350, 351), (332, 331, 343, 344), (340, 339, 351, 352), (333, 332, 344, 345), (341, 340, 352, 353), (350, 349, 361, 362), (343, 342, 354, 355), (351, 350, 362, 363), (344, 343, 355, 356), (352, 351, 363, 364), (345, 344, 356, 357), (353, 352, 364, 365), (346, 345, 357, 358), (303, 353, 365), (347, 346, 358, 359), (348, 347, 359, 360), (349, 348, 360, 361), (342, 31, 33, 354), (303, 365, 377), (359, 358, 370, 371), (360, 359, 371, 372), (361, 360, 372, 373), (354, 33, 35, 366), (362, 361, 373, 374), (355, 354, 366, 367), (363, 362, 374, 375), (356, 355, 367, 368), (364, 363, 375, 376), (357, 356, 368, 369), (365, 364, 376, 377), (358, 357, 369, 370), (375, 374, 387, 388), (368, 367, 380, 381), (376, 375, 388, 389), (369, 368, 381, 382), (377, 376, 389, 390), (370, 369, 382, 383), (303, 377, 390), (371, 370, 383, 384), (372, 371, 384, 385), (373, 372, 385, 386), (366, 35, 378, 379), (374, 373, 386, 387), (367, 366, 379, 380), (385, 384, 397, 398), (386, 385, 398, 399), (379, 378, 391, 392), (387, 386, 399, 400), (380, 379, 392, 393), (388, 387, 400, 401), (381, 380, 393, 394), (389, 388, 401, 402), (382, 381, 394, 395), (390, 389, 402, 403), (383, 382, 395, 396), (303, 390, 403), (384, 383, 396, 397), (394, 393, 405, 406), (402, 401, 413, 414), (395, 394, 406, 407), (403, 402, 414, 415), (396, 395, 407, 408), (303, 403, 415), (397, 396, 408, 409), (398, 397, 409, 410), (399, 398, 410, 411), (392, 391, 39, 404), (400, 399, 411, 412), (393, 392, 404, 405), (401, 400, 412, 413), (410, 409, 422, 423), (411, 410, 423, 424), (404, 39, 416, 417), (412, 411, 424, 425), (405, 404, 417, 418), (413, 412, 425, 426), (406, 405, 418, 419), (414, 413, 426, 427), (407, 406, 419, 420), (415, 414, 427, 428), (408, 407, 420, 421), (303, 415, 428), (409, 408, 421, 422), (427, 426, 439, 440), (420, 419, 432, 433), (428, 427, 440, 441), (421, 420, 433, 434), (303, 428, 441), (422, 421, 434, 435), (423, 422, 435, 436), (424, 423, 436, 437), (417, 416, 429, 430), (425, 424, 437, 438), (418, 417, 430, 431), (426, 425, 438, 439), (419, 418, 431, 432), (437, 436, 444, 47), (430, 429, 0, 442), (438, 437, 47, 445), (431, 430, 442, 43), (439, 438, 445, 446), (432, 431, 43, 443), (440, 439, 446, 447), (433, 432, 443, 44), (441, 440, 447, 448), (434, 433, 44, 45), (303, 441, 448), (435, 434, 45, 46), (436, 435, 46, 444), (456, 457, 493, 492), (461, 462, 498, 497), (466, 14, 475, 502), (455, 456, 492, 491), (460, 461, 497, 496), (454, 455, 491, 490), (459, 460, 496, 494), (453, 454, 490, 489), (458, 459, 494, 495), (5, 458, 495, 468), (452, 453, 489, 488), (482, 481, 490, 491), (480, 479, 488, 489), (484, 483, 492, 493), (478, 476, 485, 487), (476, 477, 486, 485), (481, 480, 489, 490), (479, 478, 487, 488), (483, 482, 491, 492), (472, 471, 498, 499), (470, 469, 496, 497), (467, 468, 495, 494), (474, 473, 500, 501), (471, 470, 497, 498), (469, 467, 494, 496), (475, 474, 501, 502), (473, 472, 499, 500), (462, 463, 499, 498), (463, 464, 500, 499), (464, 465, 501, 500), (465, 466, 502, 501), (457, 38, 484, 493), (449, 450, 485, 486), (450, 451, 487, 485), (451, 452, 488, 487), (26, 449, 486, 477), (465, 13, 14, 466), (12, 13, 465, 464), (11, 12, 464, 463), (462, 9, 11, 463), (9, 462, 461, 8), (460, 7, 8, 461), (460, 459, 6, 7), (5, 6, 459, 458), (457, 456, 37, 38), (456, 455, 36, 37), (455, 454, 34, 36), (454, 453, 32, 34), (453, 452, 30, 32), (452, 451, 29, 30), (451, 450, 28, 29), (450, 449, 26, 28), (484, 483, 467, 468, 503, 504, 505, 506, 507, 508, 509), (473, 472, 553, 554), (481, 480, 559, 560), (472, 471, 552, 553), (480, 479, 558, 559), (471, 470, 551, 552), (479, 478, 556, 558), (476, 477, 510, 511, 512, 513, 514, 515, 516, 475, 474), (516, 515, 16, 15), (475, 516, 15, 14), (515, 514, 18, 16), (514, 513, 20, 18), (513, 512, 21, 20), (512, 511, 22, 21), (511, 510, 24, 22), (510, 477, 26, 24), (484, 509, 40, 38), (509, 508, 41, 40), (508, 507, 42, 41), (507, 506, 1, 42), (506, 505, 2, 1), (505, 504, 3, 2), (504, 503, 4, 3), (503, 468, 5, 4), (429, 548, 517, 0), (416, 547, 548, 429), (39, 527, 547, 416), (391, 546, 527, 39), (378, 545, 546, 391), (35, 526, 545, 378), (33, 525, 526, 35), (31, 524, 525, 33), (329, 544, 524, 31), (316, 543, 544, 329), (27, 523, 543, 316), (25, 522, 523, 27), (23, 521, 522, 25), (266, 542, 521, 23), (253, 541, 542, 266), (19, 520, 541, 253), (17, 519, 520, 19), (216, 540, 519, 17), (203, 539, 540, 216), (190, 538, 539, 203), (177, 537, 538, 190), (164, 536, 537, 177), (10, 518, 536, 164), (139, 535, 518, 10), (126, 534, 535, 139), (113, 533, 534, 126), (100, 532, 533, 113), (87, 531, 532, 100), (74, 530, 531, 87), (61, 529, 530, 74), (48, 528, 529, 61), (0, 517, 528, 48), (559, 558, 572, 573), (549, 550, 564, 563), (558, 556, 570, 572), (556, 557, 571, 570), (555, 554, 568, 569), (550, 562, 576, 564), (482, 481, 560, 561), (474, 473, 554, 555), (483, 482, 561, 562), (476, 474, 555, 557), (469, 467, 550, 549), (478, 476, 557, 556), (470, 469, 549, 551), (467, 483, 562, 550), (574, 573, 577), (575, 574, 577), (576, 575, 577), (564, 576, 577), (563, 564, 577), (551, 549, 563, 565), (560, 559, 573, 574), (552, 551, 565, 566), (561, 560, 574, 575), (553, 552, 566, 567), (557, 555, 569, 571), (562, 561, 575, 576), (554, 553, 567, 568), (573, 572, 577), (572, 570, 577), (570, 571, 577), (571, 569, 577), (569, 568, 577), (568, 567, 577), (567, 566, 577), (566, 565, 577), (565, 563, 577)])
me_cylinder.polygons.foreach_set('material_index', [1, 1, 1, 1, 1, 1, 1, 1, 1, 1, 1, 1, 1, 1, 1, 1, 1, 1, 1, 1, 1, 1, 1, 1, 1, 1, 1, 1, 1, 1, 1, 1, 1, 1, 1, 1, 1, 1, 1, 1, 1, 1, 1, 1, 1, 1, 1, 1, 1, 1, 1, 1, 1, 1, 1, 1, 1, 1, 1, 1, 1, 1, 1, 1, 1, 1, 1, 1, 1, 1, 1, 1, 1, 1, 1, 1, 1, 1, 1, 1, 1, 1, 1, 1, 1, 1, 1, 1, 1, 1, 1, 1, 1, 1, 1, 1, 1, 1, 1, 1, 1, 1, 1, 1, 1, 1, 1, 1, 1, 1, 1, 1, 1, 1, 1, 1, 1, 1, 1, 1, 1, 1, 1, 1, 1, 1, 1, 1, 1, 1, 1, 1, 1, 1, 1, 1, 1, 1, 1, 1, 1, 1, 1, 1, 1, 1, 1, 1, 1, 1, 1, 1, 1, 1, 1, 1, 1, 1, 1, 1, 1, 1, 1, 1, 1, 1, 1, 1, 1, 1, 1, 1, 1, 1, 1, 1, 1, 1, 1, 1, 1, 1, 1, 1, 1, 1, 1, 1, 1, 1, 1, 1, 1, 1, 1, 1, 1, 1, 1, 1, 1, 1, 1, 1, 1, 1, 1, 1, 1, 1, 1, 1, 1, 1, 1, 1, 1, 1, 1, 1, 1, 1, 1, 1, 1, 1, 1, 1, 1, 1, 1, 1, 1, 1, 1, 1, 1, 1, 1, 1, 1, 1, 1, 1, 1, 1, 1, 1, 1, 1, 1, 1, 1, 1, 1, 1, 1, 1, 1, 1, 1, 1, 1, 1, 1, 1, 1, 1, 1, 1, 1, 1, 1, 1, 1, 1, 1, 1, 1, 1, 1, 1, 1, 1, 1, 1, 1, 1, 1, 1, 1, 1, 1, 1, 1, 1, 1, 1, 1, 1, 1, 1, 1, 1, 1, 1, 1, 1, 1, 1, 1, 1, 1, 1, 1, 1, 1, 1, 1, 1, 1, 1, 1, 1, 1, 1, 1, 1, 1, 1, 1, 1, 1, 1, 1, 1, 1, 1, 1, 1, 1, 1, 1, 1, 1, 1, 1, 1, 1, 1, 1, 1, 1, 1, 1, 1, 1, 1, 1, 1, 1, 1, 1, 1, 1, 1, 1, 1, 1, 1, 1, 1, 1, 1, 1, 1, 1, 1, 1, 1, 1, 1, 1, 1, 1, 1, 1, 1, 1, 1, 1, 1, 1, 1, 1, 1, 1, 1, 1, 1, 1, 1, 1, 1, 1, 1, 1, 1, 1, 1, 1, 1, 1, 1, 1, 1, 1, 1, 1, 1, 1, 1, 1, 1, 1, 1, 1, 1, 1, 1, 1, 1, 1, 1, 1, 1, 1, 1, 1, 1, 1, 1, 1, 1, 1, 1, 1, 1, 1, 1, 1, 1, 1, 1, 1, 1, 1, 1, 1, 0, 0, 1, 0, 1, 0, 0, 0, 0, 0, 1, 0, 0, 0, 1, 0, 1, 1, 1, 1, 1, 1, 1, 1, 1, 1, 1, 1, 1, 1, 1, 1, 1, 1, 1, 1, 1, 1, 1, 1, 1, 0, 0, 0, 0, 0, 0, 0, 0, 1, 1, 1, 1, 1, 1, 1, 1, 1, 1, 1, 1, 1, 1, 1, 1, 1, 1, 1, 1, 1, 1, 1, 1, 1, 1, 1, 1, 1, 1, 1, 1, 1, 1, 1, 1, 1, 1, 1, 1, 1, 1, 1, 1, 1, 1, 1, 1, 0, 0, 0, 0, 0, 0, 0, 0, 0, 0, 0, 0, 0, 0, 0, 0, 0, 0, 0, 0, 0, 0, 0, 0, 0, 0, 0, 0, 0, 0, 0, 0, 0, 0, 0, 0])
_uv = me_cylinder.uv_layers.new(name='UVMap')
_uv.uv.foreach_set('vector', [0.5485, 0.52, 0.5577, 0.52, 0.5577, 0.527, 0.5479, 0.527, 0.5479, 0.527, 0.5577, 0.527, 0.5577, 0.5338, 0.5465, 0.5338, 0.5465, 0.5338, 0.5577, 0.5338, 0.5577, 0.5401, 0.544, 0.5401, 0.544, 0.5401, 0.5577, 0.5401, 0.5577, 0.5456, 0.5408, 0.5456, 0.5408, 0.5456, 0.5577, 0.5456, 0.5368, 0.5579, 0.5368, 0.5501, 0.5368, 0.5501, 0.5368, 0.5579, 0.5323, 0.5612, 0.5323, 0.5534, 0.5323, 0.5534, 0.5323, 0.5612, 0.5274, 0.5633, 0.5274, 0.5555, 0.5274, 0.5555, 0.5274, 0.5633, 0.5222, 0.564, 0.5222, 0.5562, 0.5222, 0.5562, 0.5222, 0.564, 0.5171, 0.5633, 0.5171, 0.5555, 0.5171, 0.5555, 0.5171, 0.5633, 0.5122, 0.5612, 0.5122, 0.5534, 0.5122, 0.5534, 0.5122, 0.5612, 0.5077, 0.5579, 0.5077, 0.5501, 0.5077, 0.5501, 0.5077, 0.5579, 0.4868, 0.5456, 0.5037, 0.5456, 0.5037, 0.5456, 0.4868, 0.5456, 0.4868, 0.5401, 0.5004, 0.5401, 0.5004, 0.5401, 0.4868, 0.5401, 0.4868, 0.5338, 0.498, 0.5338, 0.498, 0.5338, 0.4868, 0.5338, 0.4868, 0.527, 0.4965, 0.527, 0.4965, 0.527, 0.4868, 0.527, 0.4868, 0.52, 0.496, 0.52, 0.496, 0.52, 0.4868, 0.52, 0.4868, 0.5129, 0.4965, 0.5129, 0.4965, 0.5129, 0.4868, 0.5129, 0.4868, 0.5061, 0.498, 0.5061, 0.498, 0.5061, 0.4868, 0.5061, 0.4868, 0.4999, 0.5004, 0.4999, 0.5004, 0.4999, 0.4868, 0.4999, 0.4884, 0.4944, 0.5037, 0.4944, 0.5037, 0.4944, 0.4884, 0.4944, 0.5077, 0.4821, 0.5077, 0.4899, 0.5077, 0.4899, 0.5077, 0.4821, 0.5122, 0.4787, 0.5122, 0.4865, 0.5122, 0.4865, 0.5122, 0.4787, 0.5171, 0.4767, 0.5171, 0.4845, 0.5171, 0.4845, 0.5171, 0.4767, 0.5222, 0.476, 0.5222, 0.4838, 0.5222, 0.4838, 0.5222, 0.476, 0.5274, 0.4767, 0.5274, 0.4845, 0.5274, 0.4845, 0.5274, 0.4767, 0.5323, 0.4787, 0.5323, 0.4865, 0.5323, 0.4865, 0.5323, 0.4787, 0.5368, 0.4821, 0.5368, 0.4899, 0.5368, 0.4899, 0.5368, 0.4821, 0.5577, 0.4944, 0.5408, 0.4944, 0.5408, 0.4944, 0.5577, 0.4944, 0.5577, 0.4999, 0.544, 0.4999, 0.544, 0.4999, 0.5577, 0.4999, 0.5577, 0.5061, 0.5465, 0.5061, 0.5465, 0.5061, 0.5577, 0.5061, 0.5577, 0.5129, 0.5479, 0.5129, 0.5479, 0.5129, 0.5577, 0.5129, 0.5577, 0.52, 0.5485, 0.52, 0.2614, 0.03001, 0.2614, 0.04258, 0.2486, 0.04258, 0.2493, 0.03002, 0.2614, 0.01844, 0.2614, 0.03001, 0.2493, 0.03002, 0.2505, 0.01845, 0.2614, 0.1031, 0.2614, 0.1135, 0.2544, 0.1134, 0.2522, 0.1031, 0.2614, 0.00831, 0.2614, 0.01844, 0.2505, 0.01845, 0.2522, 0.008312, 0.2614, 0.0929, 0.2614, 0.1031, 0.2522, 0.1031, 0.2505, 0.0929, 0.2614, 0.0, 0.2614, 0.00831, 0.2522, 0.008312, 0.2541, 1.639e-06, 0.2614, 0.0813, 0.2614, 0.0929, 0.2505, 0.0929, 0.2493, 0.0813, 0.5922, 0.04738, 0.6006, 0.04738, 0.6, 0.05465, 0.5918, 0.05239, 0.2614, 0.06872, 0.2614, 0.0813, 0.2493, 0.0813, 0.2486, 0.06872, 0.5831, 0.04739, 0.5922, 0.04738, 0.5918, 0.05239, 0.5829, 0.04994, 0.2614, 0.05564, 0.2614, 0.06872, 0.2486, 0.06872, 0.2483, 0.05565, 0.5736, 0.04739, 0.5831, 0.04739, 0.5829, 0.04994, 0.2614, 0.04258, 0.2614, 0.05564, 0.2483, 0.05565, 0.2486, 0.04258, 0.2486, 0.04258, 0.2483, 0.05565, 0.2358, 0.05566, 0.2363, 0.04259, 0.2493, 0.03002, 0.2486, 0.04258, 0.2363, 0.04259, 0.2377, 0.03003, 0.2505, 0.01845, 0.2493, 0.03002, 0.2377, 0.03003, 0.2401, 0.01845, 0.2522, 0.1031, 0.2544, 0.1134, 0.2476, 0.1134, 0.2433, 0.1031, 0.2522, 0.008312, 0.2505, 0.01845, 0.2401, 0.01845, 0.2433, 0.008318, 0.2505, 0.0929, 0.2522, 0.1031, 0.2433, 0.1031, 0.2401, 0.09291, 0.2541, 1.639e-06, 0.2522, 0.008312, 0.2433, 0.008318, 0.2472, 6.527e-06, 0.2493, 0.0813, 0.2505, 0.0929, 0.2401, 0.09291, 0.2377, 0.08131, 0.5918, 0.05239, 0.6, 0.05465, 0.5985, 0.06163, 0.5908, 0.0572, 0.2486, 0.06872, 0.2493, 0.0813, 0.2377, 0.08131, 0.2363, 0.06873, 0.5829, 0.04994, 0.5918, 0.05239, 0.5908, 0.0572, 0.5824, 0.05239, 0.2483, 0.05565, 0.2486, 0.06872, 0.2363, 0.06873, 0.2358, 0.05566, 0.5736, 0.04739, 0.5829, 0.04994, 0.5824, 0.05239, 0.2472, 6.527e-06, 0.2433, 0.008318, 0.2351, 0.008328, 0.2407, 1.445e-05, 0.2377, 0.08131, 0.2401, 0.09291, 0.2305, 0.09292, 0.227, 0.08132, 0.5908, 0.0572, 0.5985, 0.06163, 0.596, 0.06806, 0.589, 0.06163, 0.2363, 0.06873, 0.2377, 0.08131, 0.227, 0.08132, 0.2249, 0.06875, 0.5824, 0.05239, 0.5908, 0.0572, 0.589, 0.06163, 0.5815, 0.05465, 0.2358, 0.05566, 0.2363, 0.06873, 0.2249, 0.06875, 0.2242, 0.05567, 0.5736, 0.04739, 0.5824, 0.05239, 0.5815, 0.05465, 0.2363, 0.04259, 0.2358, 0.05566, 0.2242, 0.05567, 0.2249, 0.0426, 0.2377, 0.03003, 0.2363, 0.04259, 0.2249, 0.0426, 0.227, 0.03004, 0.2401, 0.01845, 0.2377, 0.03003, 0.227, 0.03004, 0.2305, 0.01847, 0.2433, 0.1031, 0.2476, 0.1134, 0.2414, 0.1134, 0.2351, 0.1031, 0.2433, 0.008318, 0.2401, 0.01845, 0.2305, 0.01847, 0.2351, 0.008328, 0.2401, 0.09291, 0.2433, 0.1031, 0.2351, 0.1031, 0.2305, 0.09292, 0.227, 0.03004, 0.2249, 0.0426, 0.2149, 0.04262, 0.2176, 0.03006, 0.2305, 0.01847, 0.227, 0.03004, 0.2176, 0.03006, 0.222, 0.01848, 0.5079, 0.564, 0.5141, 0.5708, 0.5087, 0.574, 0.5007, 0.5682, 0.2351, 0.008328, 0.2305, 0.01847, 0.222, 0.01848, 0.2279, 0.008342, 0.2305, 0.09292, 0.2351, 0.1031, 0.2279, 0.1031, 0.222, 0.09293, 0.596, 0.06806, 0.6021, 0.0737, 0.5979, 0.08088, 0.5927, 0.07371, 0.227, 0.08132, 0.2305, 0.09292, 0.222, 0.09293, 0.2176, 0.08134, 0.589, 0.06163, 0.596, 0.06806, 0.5927, 0.07371, 0.5867, 0.06552, 0.2249, 0.06875, 0.227, 0.08132, 0.2176, 0.08134, 0.2149, 0.06876, 0.5815, 0.05465, 0.589, 0.06163, 0.5867, 0.06552, 0.5803, 0.05663, 0.2242, 0.05567, 0.2249, 0.06875, 0.2149, 0.06876, 0.214, 0.05569, 0.5736, 0.04739, 0.5815, 0.05465, 0.5803, 0.05663, 0.2249, 0.0426, 0.2242, 0.05567, 0.214, 0.05569, 0.2149, 0.04262, 0.2176, 0.08134, 0.222, 0.09293, 0.2151, 0.09295, 0.2099, 0.08136, 0.5867, 0.06552, 0.5927, 0.07371, 0.5886, 0.07834, 0.5839, 0.06871, 0.2149, 0.06876, 0.2176, 0.08134, 0.2099, 0.08136, 0.2068, 0.06879, 0.5803, 0.05663, 0.5867, 0.06552, 0.5839, 0.06871, 0.5789, 0.05825, 0.214, 0.05569, 0.2149, 0.06876, 0.2068, 0.06879, 0.2057, 0.05571, 0.5736, 0.04739, 0.5803, 0.05663, 0.5789, 0.05825, 0.2149, 0.04262, 0.214, 0.05569, 0.2057, 0.05571, 0.2068, 0.04264, 0.2176, 0.03006, 0.2149, 0.04262, 0.2068, 0.04264, 0.2099, 0.03008, 0.222, 0.01848, 0.2176, 0.03006, 0.2099, 0.03008, 0.2151, 0.0185, 0.5007, 0.5682, 0.5087, 0.574, 0.5042, 0.578, 0.4948, 0.5734, 0.2279, 0.008342, 0.222, 0.01848, 0.2151, 0.0185, 0.222, 0.008358, 0.222, 0.09293, 0.2279, 0.1031, 0.222, 0.1031, 0.2151, 0.09295, 0.5927, 0.07371, 0.5979, 0.08088, 0.5927, 0.08678, 0.5886, 0.07834, 0.5969, 0.2113, 0.5985, 0.2237, 0.5902, 0.2234, 0.5892, 0.211, 0.5945, 0.2, 0.5969, 0.2113, 0.5892, 0.211, 0.5875, 0.1997, 0.4948, 0.5734, 0.5042, 0.578, 0.5009, 0.5825, 0.4904, 0.5794, 0.5911, 0.1902, 0.5945, 0.2, 0.5875, 0.1997, 0.5852, 0.19, 0.5945, 0.2744, 0.5911, 0.2849, 0.5852, 0.2846, 0.5875, 0.2741, 0.5886, 0.07834, 0.5927, 0.08678, 0.5867, 0.09115, 0.5839, 0.08178, 0.5969, 0.2625, 0.5945, 0.2744, 0.5875, 0.2741, 0.5892, 0.2622, 0.5839, 0.06871, 0.5886, 0.07834, 0.5839, 0.08178, 0.5807, 0.07107, 0.5985, 0.2498, 0.5969, 0.2625, 0.5892, 0.2622, 0.5902, 0.2495, 0.5789, 0.05825, 0.5839, 0.06871, 0.5807, 0.07107, 0.5772, 0.05946, 0.599, 0.2367, 0.5985, 0.2498, 0.5902, 0.2495, 0.5906, 0.2364, 0.5736, 0.04739, 0.5789, 0.05825, 0.5772, 0.05946, 0.5985, 0.2237, 0.599, 0.2367, 0.5906, 0.2364, 0.5902, 0.2234, 0.5807, 0.07107, 0.5839, 0.08178, 0.5789, 0.08389, 0.5772, 0.07253, 0.5902, 0.2495, 0.5892, 0.2622, 0.5808, 0.262, 0.5813, 0.2493, 0.5772, 0.05946, 0.5807, 0.07107, 0.5772, 0.07253, 0.5755, 0.06021, 0.5906, 0.2364, 0.5902, 0.2495, 0.5813, 0.2493, 0.5815, 0.2361, 0.5736, 0.04739, 0.5772, 0.05946, 0.5755, 0.06021, 0.5902, 0.2234, 0.5906, 0.2364, 0.5815, 0.2361, 0.5813, 0.2232, 0.5892, 0.211, 0.5902, 0.2234, 0.5813, 0.2232, 0.5808, 0.2108, 0.5875, 0.1997, 0.5892, 0.211, 0.5808, 0.2108, 0.5799, 0.1996, 0.4904, 0.5794, 0.5009, 0.5825, 0.4988, 0.5874, 0.4877, 0.5858, 0.5852, 0.19, 0.5875, 0.1997, 0.5799, 0.1996, 0.5787, 0.1899, 0.5875, 0.2741, 0.5852, 0.2846, 0.5787, 0.2845, 0.5799, 0.2739, 0.5839, 0.08178, 0.5867, 0.09115, 0.5803, 0.09385, 0.5789, 0.08389, 0.5892, 0.2622, 0.5875, 0.2741, 0.5799, 0.2739, 0.5808, 0.262, 0.5799, 0.1996, 0.5808, 0.2108, 0.572, 0.2107, 0.572, 0.1995, 0.4877, 0.5858, 0.4988, 0.5874, 0.4981, 0.5925, 0.4868, 0.5925, 0.5787, 0.1899, 0.5799, 0.1996, 0.572, 0.1995, 0.572, 0.1898, 0.5799, 0.2739, 0.5787, 0.2845, 0.572, 0.2844, 0.572, 0.2739, 0.5789, 0.08389, 0.5803, 0.09385, 0.5736, 0.09476, 0.5736, 0.08461, 0.5808, 0.262, 0.5799, 0.2739, 0.572, 0.2739, 0.572, 0.262, 0.5772, 0.07253, 0.5789, 0.08389, 0.5736, 0.08461, 0.5736, 0.07303, 0.5813, 0.2493, 0.5808, 0.262, 0.572, 0.262, 0.572, 0.2492, 0.5755, 0.06021, 0.5772, 0.07253, 0.5736, 0.07303, 0.5736, 0.06046, 0.5815, 0.2361, 0.5813, 0.2493, 0.572, 0.2492, 0.572, 0.2361, 0.5736, 0.04739, 0.5755, 0.06021, 0.5736, 0.06046, 0.5813, 0.2232, 0.5815, 0.2361, 0.572, 0.2361, 0.572, 0.2231, 0.5808, 0.2108, 0.5813, 0.2232, 0.572, 0.2231, 0.572, 0.2107, 0.5736, 0.06046, 0.5736, 0.07303, 0.57, 0.07253, 0.5718, 0.06021, 0.572, 0.2361, 0.572, 0.2492, 0.5627, 0.2493, 0.5626, 0.2361, 0.5736, 0.04739, 0.5736, 0.06046, 0.5718, 0.06021, 0.572, 0.2231, 0.572, 0.2361, 0.5626, 0.2361, 0.5627, 0.2232, 0.572, 0.2107, 0.572, 0.2231, 0.5627, 0.2232, 0.5633, 0.2108, 0.572, 0.1995, 0.572, 0.2107, 0.5633, 0.2108, 0.5642, 0.1996, 0.4868, 0.5925, 0.4981, 0.5925, 0.4987, 0.5976, 0.4877, 0.5992, 0.572, 0.1898, 0.572, 0.1995, 0.5642, 0.1996, 0.5653, 0.1899, 0.572, 0.2739, 0.572, 0.2844, 0.5653, 0.2845, 0.5642, 0.2739, 0.5736, 0.08461, 0.5736, 0.09476, 0.5669, 0.09385, 0.5683, 0.08389, 0.572, 0.262, 0.572, 0.2739, 0.5642, 0.2739, 0.5633, 0.262, 0.5736, 0.07303, 0.5736, 0.08461, 0.5683, 0.08389, 0.57, 0.07253, 0.572, 0.2492, 0.572, 0.262, 0.5633, 0.262, 0.5627, 0.2493, 0.4877, 0.5992, 0.4987, 0.5976, 0.5009, 0.6025, 0.4904, 0.6056, 0.5653, 0.1899, 0.5642, 0.1996, 0.5566, 0.1997, 0.5589, 0.19, 0.5642, 0.2739, 0.5653, 0.2845, 0.5589, 0.2846, 0.5566, 0.2741, 0.5683, 0.08389, 0.5669, 0.09385, 0.5605, 0.09115, 0.5633, 0.08178, 0.5633, 0.262, 0.5642, 0.2739, 0.5566, 0.2741, 0.5549, 0.2622, 0.57, 0.07253, 0.5683, 0.08389, 0.5633, 0.08178, 0.5665, 0.07107, 0.5627, 0.2493, 0.5633, 0.262, 0.5549, 0.2622, 0.5538, 0.2495, 0.5718, 0.06021, 0.57, 0.07253, 0.5665, 0.07107, 0.57, 0.05946, 0.5626, 0.2361, 0.5627, 0.2493, 0.5538, 0.2495, 0.5535, 0.2364, 0.5736, 0.04739, 0.5718, 0.06021, 0.57, 0.05946, 0.5627, 0.2232, 0.5626, 0.2361, 0.5535, 0.2364, 0.5538, 0.2234, 0.5633, 0.2108, 0.5627, 0.2232, 0.5538, 0.2234, 0.5549, 0.211, 0.5642, 0.1996, 0.5633, 0.2108, 0.5549, 0.211, 0.5566, 0.1997, 0.5535, 0.2364, 0.5538, 0.2495, 0.5456, 0.2498, 0.5451, 0.2367, 0.5736, 0.04739, 0.57, 0.05946, 0.5683, 0.05825, 0.5538, 0.2234, 0.5535, 0.2364, 0.5451, 0.2367, 0.5456, 0.2237, 0.5549, 0.211, 0.5538, 0.2234, 0.5456, 0.2237, 0.5471, 0.2113, 0.5566, 0.1997, 0.5549, 0.211, 0.5471, 0.2113, 0.5496, 0.2, 0.4904, 0.6056, 0.5009, 0.6025, 0.5042, 0.607, 0.4948, 0.6116, 0.5589, 0.19, 0.5566, 0.1997, 0.5496, 0.2, 0.553, 0.1902, 0.5566, 0.2741, 0.5589, 0.2846, 0.553, 0.2849, 0.5496, 0.2744, 0.5633, 0.08178, 0.5605, 0.09115, 0.5545, 0.08678, 0.5586, 0.07834, 0.5549, 0.2622, 0.5566, 0.2741, 0.5496, 0.2744, 0.5471, 0.2625, 0.5665, 0.07107, 0.5633, 0.08178, 0.5586, 0.07834, 0.5633, 0.06871, 0.5538, 0.2495, 0.5549, 0.2622, 0.5471, 0.2625, 0.5456, 0.2498, 0.57, 0.05946, 0.5665, 0.07107, 0.5633, 0.06871, 0.5683, 0.05825, 0.4122, 0.008339, 0.4191, 0.01849, 0.4122, 0.01849, 0.4063, 0.008335, 0.4191, 0.09294, 0.4122, 0.1031, 0.4063, 0.1031, 0.4122, 0.09294, 0.5586, 0.07834, 0.5545, 0.08678, 0.5493, 0.08088, 0.5545, 0.07371, 0.4243, 0.08136, 0.4191, 0.09294, 0.4122, 0.09294, 0.4166, 0.08135, 0.5633, 0.06871, 0.5586, 0.07834, 0.5545, 0.07371, 0.5605, 0.06552, 0.4275, 0.06879, 0.4243, 0.08136, 0.4166, 0.08135, 0.4193, 0.06878, 0.5683, 0.05825, 0.5633, 0.06871, 0.5605, 0.06552, 0.5669, 0.05663, 0.4285, 0.05571, 0.4275, 0.06879, 0.4193, 0.06878, 0.4202, 0.05571, 0.5736, 0.04739, 0.5683, 0.05825, 0.5669, 0.05663, 0.4275, 0.04264, 0.4285, 0.05571, 0.4202, 0.05571, 0.4193, 0.04264, 0.4243, 0.03007, 0.4275, 0.04264, 0.4193, 0.04264, 0.4166, 0.03007, 0.4191, 0.01849, 0.4243, 0.03007, 0.4166, 0.03007, 0.4122, 0.01849, 0.4948, 0.6116, 0.5042, 0.607, 0.5087, 0.611, 0.5007, 0.6168, 0.5736, 0.04739, 0.5669, 0.05663, 0.5657, 0.05465, 0.4193, 0.04264, 0.4202, 0.05571, 0.4101, 0.0557, 0.4094, 0.04263, 0.4166, 0.03007, 0.4193, 0.04264, 0.4094, 0.04263, 0.4072, 0.03006, 0.4122, 0.01849, 0.4166, 0.03007, 0.4072, 0.03006, 0.4038, 0.01848, 0.5007, 0.6168, 0.5087, 0.611, 0.5141, 0.6142, 0.5079, 0.621, 0.4063, 0.008335, 0.4122, 0.01849, 0.4038, 0.01848, 0.3992, 0.008332, 0.4122, 0.09294, 0.4063, 0.1031, 0.3992, 0.1031, 0.4038, 0.09294, 0.5545, 0.07371, 0.5493, 0.08088, 0.5451, 0.0737, 0.5512, 0.06806, 0.4166, 0.08135, 0.4122, 0.09294, 0.4038, 0.09294, 0.4072, 0.08135, 0.5605, 0.06552, 0.5545, 0.07371, 0.5512, 0.06806, 0.5582, 0.06163, 0.4193, 0.06878, 0.4166, 0.08135, 0.4072, 0.08135, 0.4094, 0.06878, 0.5669, 0.05663, 0.5605, 0.06552, 0.5582, 0.06163, 0.5657, 0.05465, 0.4202, 0.05571, 0.4193, 0.06878, 0.4094, 0.06878, 0.4101, 0.0557, 0.4038, 0.09294, 0.3992, 0.1031, 0.391, 0.1031, 0.3942, 0.09293, 0.3935, 3.308e-06, 0.3992, 0.008332, 0.391, 0.00833, 0.3871, 1.505e-06, 0.4072, 0.08135, 0.4038, 0.09294, 0.3942, 0.09293, 0.3966, 0.08134, 0.5582, 0.06163, 0.5512, 0.06806, 0.5487, 0.06163, 0.5564, 0.0572, 0.4094, 0.06878, 0.4072, 0.08135, 0.3966, 0.08134, 0.398, 0.06877, 0.5657, 0.05465, 0.5582, 0.06163, 0.5564, 0.0572, 0.5649, 0.05239, 0.4101, 0.0557, 0.4094, 0.06878, 0.398, 0.06877, 0.3985, 0.0557, 0.5736, 0.04739, 0.5657, 0.05465, 0.5649, 0.05239, 0.4094, 0.04263, 0.4101, 0.0557, 0.3985, 0.0557, 0.398, 0.04263, 0.4072, 0.03006, 0.4094, 0.04263, 0.398, 0.04263, 0.3966, 0.03006, 0.4038, 0.01848, 0.4072, 0.03006, 0.3966, 0.03006, 0.3942, 0.01848, 0.3992, 0.1031, 0.3929, 0.1134, 0.3866, 0.1134, 0.391, 0.1031, 0.3992, 0.008332, 0.4038, 0.01848, 0.3942, 0.01848, 0.391, 0.00833, 0.398, 0.04263, 0.3985, 0.0557, 0.3859, 0.0557, 0.3857, 0.04263, 0.3966, 0.03006, 0.398, 0.04263, 0.3857, 0.04263, 0.3849, 0.03006, 0.3942, 0.01848, 0.3966, 0.03006, 0.3849, 0.03006, 0.3837, 0.01848, 0.391, 0.1031, 0.3866, 0.1134, 0.3799, 0.1135, 0.3821, 0.1031, 0.391, 0.00833, 0.3942, 0.01848, 0.3837, 0.01848, 0.3821, 0.008328, 0.3942, 0.09293, 0.391, 0.1031, 0.3821, 0.1031, 0.3837, 0.09293, 0.3871, 1.505e-06, 0.391, 0.00833, 0.3821, 0.008328, 0.3801, 3.725e-07, 0.3966, 0.08134, 0.3942, 0.09293, 0.3837, 0.09293, 0.3849, 0.08134, 0.5564, 0.0572, 0.5487, 0.06163, 0.5472, 0.05465, 0.5554, 0.05239, 0.398, 0.06877, 0.3966, 0.08134, 0.3849, 0.08134, 0.3857, 0.06877, 0.5649, 0.05239, 0.5564, 0.0572, 0.5554, 0.05239, 0.5643, 0.04994, 0.3985, 0.0557, 0.398, 0.06877, 0.3857, 0.06877, 0.3859, 0.0557, 0.5736, 0.04739, 0.5649, 0.05239, 0.5643, 0.04994, 0.3801, 3.725e-07, 0.3821, 0.008328, 0.3728, 0.008328, 0.3728, 0.0, 0.3849, 0.08134, 0.3837, 0.09293, 0.3729, 0.09293, 0.3729, 0.08134, 0.5554, 0.05239, 0.5472, 0.05465, 0.5466, 0.04738, 0.555, 0.04738, 0.3857, 0.06877, 0.3849, 0.08134, 0.3729, 0.08134, 0.3729, 0.06877, 0.5643, 0.04994, 0.5554, 0.05239, 0.555, 0.04738, 0.5641, 0.04739, 0.3859, 0.0557, 0.3857, 0.06877, 0.3729, 0.06877, 0.3729, 0.0557, 0.5736, 0.04739, 0.5643, 0.04994, 0.5641, 0.04739, 0.3857, 0.04263, 0.3859, 0.0557, 0.3729, 0.0557, 0.3729, 0.04263, 0.3849, 0.03006, 0.3857, 0.04263, 0.3729, 0.04263, 0.3729, 0.03006, 0.3837, 0.01848, 0.3849, 0.03006, 0.3729, 0.03006, 0.3729, 0.01848, 0.3821, 0.1031, 0.3799, 0.1135, 0.3728, 0.1135, 0.3728, 0.1031, 0.3821, 0.008328, 0.3837, 0.01848, 0.3729, 0.01848, 0.3728, 0.008328, 0.3837, 0.09293, 0.3821, 0.1031, 0.3728, 0.1031, 0.3729, 0.09293, 0.3729, 0.03006, 0.3729, 0.04263, 0.3601, 0.04263, 0.3608, 0.03006, 0.3729, 0.01848, 0.3729, 0.03006, 0.3608, 0.03006, 0.362, 0.01848, 0.3728, 0.1031, 0.3728, 0.1135, 0.3658, 0.1134, 0.3636, 0.1031, 0.3728, 0.008328, 0.3729, 0.01848, 0.362, 0.01848, 0.3636, 0.008328, 0.3729, 0.09293, 0.3728, 0.1031, 0.3636, 0.1031, 0.362, 0.09293, 0.3728, 0.0, 0.3728, 0.008328, 0.3636, 0.008328, 0.3656, 3.725e-07, 0.3729, 0.08134, 0.3729, 0.09293, 0.362, 0.09293, 0.3608, 0.08134, 0.555, 0.04738, 0.5466, 0.04738, 0.5472, 0.04012, 0.5554, 0.04238, 0.3729, 0.06877, 0.3729, 0.08134, 0.3608, 0.08134, 0.3601, 0.06877, 0.5641, 0.04739, 0.555, 0.04738, 0.5554, 0.04238, 0.5643, 0.04484, 0.3729, 0.0557, 0.3729, 0.06877, 0.3601, 0.06877, 0.3598, 0.0557, 0.5736, 0.04739, 0.5641, 0.04739, 0.5643, 0.04484, 0.3729, 0.04263, 0.3729, 0.0557, 0.3598, 0.0557, 0.3601, 0.04263, 0.5554, 0.04238, 0.5472, 0.04012, 0.5487, 0.03314, 0.5564, 0.03757, 0.3601, 0.06877, 0.3608, 0.08134, 0.3492, 0.08134, 0.3477, 0.06877, 0.5643, 0.04484, 0.5554, 0.04238, 0.5564, 0.03757, 0.5649, 0.04238, 0.3598, 0.0557, 0.3601, 0.06877, 0.3477, 0.06877, 0.3472, 0.0557, 0.5736, 0.04739, 0.5643, 0.04484, 0.5649, 0.04238, 0.3601, 0.04263, 0.3598, 0.0557, 0.3472, 0.0557, 0.3477, 0.04263, 0.3608, 0.03006, 0.3601, 0.04263, 0.3477, 0.04263, 0.3492, 0.03006, 0.362, 0.01848, 0.3608, 0.03006, 0.3492, 0.03006, 0.3515, 0.01848, 0.3636, 0.1031, 0.3658, 0.1134, 0.359, 0.1134, 0.3547, 0.1031, 0.3636, 0.008328, 0.362, 0.01848, 0.3515, 0.01848, 0.3547, 0.00833, 0.362, 0.09293, 0.3636, 0.1031, 0.3547, 0.1031, 0.3515, 0.09293, 0.3656, 3.725e-07, 0.3636, 0.008328, 0.3547, 0.00833, 0.3586, 1.505e-06, 0.3608, 0.08134, 0.362, 0.09293, 0.3515, 0.09293, 0.3492, 0.08134, 0.3515, 0.01848, 0.3492, 0.03006, 0.3385, 0.03006, 0.3419, 0.01848, 0.3547, 0.1031, 0.359, 0.1134, 0.3527, 0.1136, 0.3465, 0.1031, 0.3547, 0.00833, 0.3515, 0.01848, 0.3419, 0.01848, 0.3465, 0.008332, 0.3515, 0.09293, 0.3547, 0.1031, 0.3465, 0.1031, 0.3419, 0.09294, 0.3586, 1.505e-06, 0.3547, 0.00833, 0.3465, 0.008332, 0.3521, 3.308e-06, 0.3492, 0.08134, 0.3515, 0.09293, 0.3419, 0.09294, 0.3385, 0.08135, 0.5564, 0.03757, 0.5487, 0.03314, 0.5512, 0.0267, 0.5582, 0.03314, 0.3477, 0.06877, 0.3492, 0.08134, 0.3385, 0.08135, 0.3363, 0.06878, 0.5649, 0.04238, 0.5564, 0.03757, 0.5582, 0.03314, 0.5657, 0.04012, 0.3472, 0.0557, 0.3477, 0.06877, 0.3363, 0.06878, 0.3356, 0.0557, 0.5736, 0.04739, 0.5649, 0.04238, 0.5657, 0.04012, 0.3477, 0.04263, 0.3472, 0.0557, 0.3356, 0.0557, 0.3363, 0.04263, 0.3492, 0.03006, 0.3477, 0.04263, 0.3363, 0.04263, 0.3385, 0.03006, 0.3363, 0.06878, 0.3385, 0.08135, 0.3291, 0.08135, 0.3264, 0.06878, 0.5657, 0.04012, 0.5582, 0.03314, 0.5605, 0.02925, 0.5669, 0.03814, 0.3356, 0.0557, 0.3363, 0.06878, 0.3264, 0.06878, 0.3255, 0.05571, 0.5736, 0.04739, 0.5657, 0.04012, 0.5669, 0.03814, 0.3363, 0.04263, 0.3356, 0.0557, 0.3255, 0.05571, 0.3264, 0.04264, 0.3385, 0.03006, 0.3363, 0.04263, 0.3264, 0.04264, 0.3291, 0.03007, 0.3419, 0.01848, 0.3385, 0.03006, 0.3291, 0.03007, 0.3334, 0.01849, 0.3465, 0.1031, 0.3527, 0.1136, 0.3472, 0.1136, 0.3393, 0.1031, 0.3465, 0.008332, 0.3419, 0.01848, 0.3334, 0.01849, 0.3393, 0.008335, 0.3419, 0.09294, 0.3465, 0.1031, 0.3393, 0.1031, 0.3334, 0.09294, 0.5512, 0.0267, 0.5451, 0.02106, 0.5493, 0.01388, 0.5545, 0.02106, 0.3385, 0.08135, 0.3419, 0.09294, 0.3334, 0.09294, 0.3291, 0.08135, 0.5582, 0.03314, 0.5512, 0.0267, 0.5545, 0.02106, 0.5605, 0.02925, 0.3334, 0.01849, 0.3291, 0.03007, 0.3214, 0.03007, 0.3265, 0.01849, 0.5312, 0.564, 0.5382, 0.5707, 0.5332, 0.574, 0.5246, 0.5683, 0.3393, 0.008335, 0.3334, 0.01849, 0.3265, 0.01849, 0.3334, 0.008339, 0.3334, 0.09294, 0.3393, 0.1031, 0.3334, 0.1031, 0.3265, 0.09294, 0.5545, 0.02106, 0.5493, 0.01388, 0.5545, 0.007985, 0.5586, 0.01643, 0.3291, 0.08135, 0.3334, 0.09294, 0.3265, 0.09294, 0.3214, 0.08136, 0.5605, 0.02925, 0.5545, 0.02106, 0.5586, 0.01643, 0.5633, 0.02606, 0.3264, 0.06878, 0.3291, 0.08135, 0.3214, 0.08136, 0.3182, 0.06879, 0.5669, 0.03814, 0.5605, 0.02925, 0.5633, 0.02606, 0.5683, 0.03652, 0.3255, 0.05571, 0.3264, 0.06878, 0.3182, 0.06879, 0.3171, 0.05571, 0.5736, 0.04739, 0.5669, 0.03814, 0.5683, 0.03652, 0.3264, 0.04264, 0.3255, 0.05571, 0.3171, 0.05571, 0.3182, 0.04264, 0.3291, 0.03007, 0.3264, 0.04264, 0.3182, 0.04264, 0.3214, 0.03007, 0.5683, 0.03652, 0.5633, 0.02606, 0.5665, 0.02369, 0.57, 0.03531, 0.599, 0.1416, 0.5985, 0.1547, 0.5902, 0.1544, 0.5906, 0.1413, 0.5736, 0.04739, 0.5683, 0.03652, 0.57, 0.03531, 0.5985, 0.1286, 0.599, 0.1416, 0.5906, 0.1413, 0.5902, 0.1283, 0.5969, 0.1162, 0.5985, 0.1286, 0.5902, 0.1283, 0.5892, 0.1159, 0.5945, 0.105, 0.5969, 0.1162, 0.5892, 0.1159, 0.5875, 0.1047, 0.5246, 0.5683, 0.5332, 0.574, 0.5294, 0.5781, 0.5195, 0.5736, 0.5911, 0.09519, 0.5945, 0.105, 0.5875, 0.1047, 0.5852, 0.09495, 0.5945, 0.1793, 0.5911, 0.1898, 0.5852, 0.1896, 0.5875, 0.179, 0.5586, 0.01643, 0.5545, 0.007985, 0.5605, 0.003607, 0.5633, 0.01299, 0.5969, 0.1675, 0.5945, 0.1793, 0.5875, 0.179, 0.5892, 0.1672, 0.5633, 0.02606, 0.5586, 0.01643, 0.5633, 0.01299, 0.5665, 0.02369, 0.5985, 0.1547, 0.5969, 0.1675, 0.5892, 0.1672, 0.5902, 0.1544, 0.5195, 0.5736, 0.5294, 0.5781, 0.5267, 0.5827, 0.5159, 0.5796, 0.5852, 0.09495, 0.5875, 0.1047, 0.5799, 0.1045, 0.5787, 0.09481, 0.5875, 0.179, 0.5852, 0.1896, 0.5787, 0.1894, 0.5799, 0.1789, 0.5633, 0.01299, 0.5605, 0.003607, 0.5669, 0.0009105, 0.5683, 0.01087, 0.5892, 0.1672, 0.5875, 0.179, 0.5799, 0.1789, 0.5808, 0.167, 0.5665, 0.02369, 0.5633, 0.01299, 0.5683, 0.01087, 0.57, 0.02224, 0.5902, 0.1544, 0.5892, 0.1672, 0.5808, 0.167, 0.5813, 0.1542, 0.57, 0.03531, 0.5665, 0.02369, 0.57, 0.02224, 0.5718, 0.03456, 0.5906, 0.1413, 0.5902, 0.1544, 0.5813, 0.1542, 0.5815, 0.1411, 0.5736, 0.04739, 0.57, 0.03531, 0.5718, 0.03456, 0.5902, 0.1283, 0.5906, 0.1413, 0.5815, 0.1411, 0.5813, 0.1281, 0.5892, 0.1159, 0.5902, 0.1283, 0.5813, 0.1281, 0.5808, 0.1158, 0.5875, 0.1047, 0.5892, 0.1159, 0.5808, 0.1158, 0.5799, 0.1045, 0.5815, 0.1411, 0.5813, 0.1542, 0.572, 0.1541, 0.572, 0.141, 0.5736, 0.04739, 0.5718, 0.03456, 0.5736, 0.03431, 0.5813, 0.1281, 0.5815, 0.1411, 0.572, 0.141, 0.572, 0.128, 0.5808, 0.1158, 0.5813, 0.1281, 0.572, 0.128, 0.572, 0.1157, 0.5799, 0.1045, 0.5808, 0.1158, 0.572, 0.1157, 0.572, 0.1045, 0.5159, 0.5796, 0.5267, 0.5827, 0.5252, 0.5877, 0.5141, 0.5861, 0.5787, 0.09481, 0.5799, 0.1045, 0.572, 0.1045, 0.572, 0.09476, 0.5799, 0.1789, 0.5787, 0.1894, 0.572, 0.1894, 0.572, 0.1788, 0.5683, 0.01087, 0.5669, 0.0009105, 0.5736, 0.0, 0.5736, 0.01016, 0.5808, 0.167, 0.5799, 0.1789, 0.572, 0.1788, 0.572, 0.1669, 0.57, 0.02224, 0.5683, 0.01087, 0.5736, 0.01016, 0.5736, 0.02174, 0.5813, 0.1542, 0.5808, 0.167, 0.572, 0.1669, 0.572, 0.1541, 0.5718, 0.03456, 0.57, 0.02224, 0.5736, 0.02174, 0.5736, 0.03431, 0.572, 0.09476, 0.572, 0.1045, 0.5642, 0.1045, 0.5653, 0.09481, 0.572, 0.1788, 0.572, 0.1894, 0.5653, 0.1894, 0.5642, 0.1789, 0.5736, 0.01016, 0.5736, 0.0, 0.5803, 0.0009105, 0.5789, 0.01087, 0.572, 0.1669, 0.572, 0.1788, 0.5642, 0.1789, 0.5633, 0.167, 0.5736, 0.02174, 0.5736, 0.01016, 0.5789, 0.01087, 0.5772, 0.02224, 0.572, 0.1541, 0.572, 0.1669, 0.5633, 0.167, 0.5627, 0.1542, 0.5736, 0.03431, 0.5736, 0.02174, 0.5772, 0.02224, 0.5755, 0.03456, 0.572, 0.141, 0.572, 0.1541, 0.5627, 0.1542, 0.5626, 0.1411, 0.5736, 0.04739, 0.5736, 0.03431, 0.5755, 0.03456, 0.572, 0.128, 0.572, 0.141, 0.5626, 0.1411, 0.5627, 0.1281, 0.572, 0.1157, 0.572, 0.128, 0.5627, 0.1281, 0.5633, 0.1158, 0.572, 0.1045, 0.572, 0.1157, 0.5633, 0.1158, 0.5642, 0.1045, 0.5141, 0.5861, 0.5252, 0.5877, 0.5252, 0.5928, 0.5141, 0.5929, 0.5736, 0.04739, 0.5755, 0.03456, 0.5772, 0.03531, 0.5627, 0.1281, 0.5626, 0.1411, 0.5535, 0.1413, 0.5538, 0.1283, 0.5633, 0.1158, 0.5627, 0.1281, 0.5538, 0.1283, 0.5549, 0.1159, 0.5642, 0.1045, 0.5633, 0.1158, 0.5549, 0.1159, 0.5566, 0.1047, 0.5141, 0.5929, 0.5252, 0.5928, 0.5266, 0.598, 0.5159, 0.5996, 0.5653, 0.09481, 0.5642, 0.1045, 0.5566, 0.1047, 0.5589, 0.09495, 0.5642, 0.1789, 0.5653, 0.1894, 0.5589, 0.1896, 0.5566, 0.179, 0.5789, 0.01087, 0.5803, 0.0009105, 0.5867, 0.003607, 0.5839, 0.01299, 0.5633, 0.167, 0.5642, 0.1789, 0.5566, 0.179, 0.5549, 0.1672, 0.5772, 0.02224, 0.5789, 0.01087, 0.5839, 0.01299, 0.5807, 0.02369, 0.5627, 0.1542, 0.5633, 0.167, 0.5549, 0.1672, 0.5538, 0.1544, 0.5755, 0.03456, 0.5772, 0.02224, 0.5807, 0.02369, 0.5772, 0.03531, 0.5626, 0.1411, 0.5627, 0.1542, 0.5538, 0.1544, 0.5535, 0.1413, 0.5839, 0.01299, 0.5867, 0.003607, 0.5927, 0.007985, 0.5886, 0.01643, 0.5549, 0.1672, 0.5566, 0.179, 0.5496, 0.1793, 0.5471, 0.1675, 0.5807, 0.02369, 0.5839, 0.01299, 0.5886, 0.01643, 0.5839, 0.02606, 0.5538, 0.1544, 0.5549, 0.1672, 0.5471, 0.1675, 0.5456, 0.1547, 0.5772, 0.03531, 0.5807, 0.02369, 0.5839, 0.02606, 0.5789, 0.03652, 0.5535, 0.1413, 0.5538, 0.1544, 0.5456, 0.1547, 0.5451, 0.1416, 0.5736, 0.04739, 0.5772, 0.03531, 0.5789, 0.03652, 0.5538, 0.1283, 0.5535, 0.1413, 0.5451, 0.1416, 0.5456, 0.1286, 0.5549, 0.1159, 0.5538, 0.1283, 0.5456, 0.1286, 0.5471, 0.1162, 0.5566, 0.1047, 0.5549, 0.1159, 0.5471, 0.1162, 0.5496, 0.105, 0.5159, 0.5996, 0.5266, 0.598, 0.5294, 0.6029, 0.5195, 0.6061, 0.5589, 0.09495, 0.5566, 0.1047, 0.5496, 0.105, 0.553, 0.09519, 0.5566, 0.179, 0.5589, 0.1896, 0.553, 0.1898, 0.5496, 0.1793, 0.3129, 0.03008, 0.3161, 0.04264, 0.3079, 0.04262, 0.3052, 0.03006, 0.3077, 0.0185, 0.3129, 0.03008, 0.3052, 0.03006, 0.3008, 0.01848, 0.5195, 0.6061, 0.5294, 0.6029, 0.5333, 0.6074, 0.5246, 0.6121, 0.3008, 0.008358, 0.3077, 0.0185, 0.3008, 0.01848, 0.2949, 0.008342, 0.3077, 0.09295, 0.3008, 0.1031, 0.2949, 0.1031, 0.3008, 0.09293, 0.5886, 0.01643, 0.5927, 0.007985, 0.5979, 0.01388, 0.5927, 0.02106, 0.3129, 0.08136, 0.3077, 0.09295, 0.3008, 0.09293, 0.3052, 0.08134, 0.5839, 0.02606, 0.5886, 0.01643, 0.5927, 0.02106, 0.5867, 0.02925, 0.3161, 0.06879, 0.3129, 0.08136, 0.3052, 0.08134, 0.3079, 0.06876, 0.5789, 0.03652, 0.5839, 0.02606, 0.5867, 0.02925, 0.5803, 0.03814, 0.3171, 0.05571, 0.3161, 0.06879, 0.3079, 0.06876, 0.3088, 0.05569, 0.5736, 0.04739, 0.5789, 0.03652, 0.5803, 0.03814, 0.3161, 0.04264, 0.3171, 0.05571, 0.3088, 0.05569, 0.3079, 0.04262, 0.3052, 0.08134, 0.3008, 0.09293, 0.2924, 0.09292, 0.2958, 0.08132, 0.5867, 0.02925, 0.5927, 0.02106, 0.596, 0.0267, 0.589, 0.03314, 0.3079, 0.06876, 0.3052, 0.08134, 0.2958, 0.08132, 0.2979, 0.06875, 0.5803, 0.03814, 0.5867, 0.02925, 0.589, 0.03314, 0.5815, 0.04012, 0.3088, 0.05569, 0.3079, 0.06876, 0.2979, 0.06875, 0.2986, 0.05567, 0.5736, 0.04739, 0.5803, 0.03814, 0.5815, 0.04012, 0.3079, 0.04262, 0.3088, 0.05569, 0.2986, 0.05567, 0.2979, 0.0426, 0.3052, 0.03006, 0.3079, 0.04262, 0.2979, 0.0426, 0.2958, 0.03004, 0.3008, 0.01848, 0.3052, 0.03006, 0.2958, 0.03004, 0.2924, 0.01847, 0.5246, 0.6121, 0.5333, 0.6074, 0.5382, 0.6114, 0.5312, 0.6173, 0.2949, 0.008342, 0.3008, 0.01848, 0.2924, 0.01847, 0.2877, 0.008328, 0.3008, 0.09293, 0.2949, 0.1031, 0.2877, 0.1031, 0.2924, 0.09292, 0.5927, 0.02106, 0.5979, 0.01388, 0.6021, 0.02106, 0.596, 0.0267, 0.2958, 0.03004, 0.2979, 0.0426, 0.2866, 0.04259, 0.2851, 0.03003, 0.2924, 0.01847, 0.2958, 0.03004, 0.2851, 0.03003, 0.2827, 0.01845, 0.2877, 0.1031, 0.2815, 0.1136, 0.2752, 0.1134, 0.2795, 0.1031, 0.2877, 0.008328, 0.2924, 0.01847, 0.2827, 0.01845, 0.2795, 0.008318, 0.2924, 0.09292, 0.2877, 0.1031, 0.2795, 0.1031, 0.2827, 0.09291, 0.2821, 1.445e-05, 0.2877, 0.008328, 0.2795, 0.008318, 0.2757, 6.527e-06, 0.2958, 0.08132, 0.2924, 0.09292, 0.2827, 0.09291, 0.2851, 0.08131, 0.589, 0.03314, 0.596, 0.0267, 0.5985, 0.03314, 0.5908, 0.03757, 0.2979, 0.06875, 0.2958, 0.08132, 0.2851, 0.08131, 0.2866, 0.06873, 0.5815, 0.04012, 0.589, 0.03314, 0.5908, 0.03757, 0.5824, 0.04238, 0.2986, 0.05567, 0.2979, 0.06875, 0.2866, 0.06873, 0.287, 0.05566, 0.5736, 0.04739, 0.5815, 0.04012, 0.5824, 0.04238, 0.2979, 0.0426, 0.2986, 0.05567, 0.287, 0.05566, 0.2866, 0.04259, 0.5908, 0.03757, 0.5985, 0.03314, 0.6, 0.04012, 0.5918, 0.04238, 0.2866, 0.06873, 0.2851, 0.08131, 0.2735, 0.0813, 0.2742, 0.06872, 0.5824, 0.04238, 0.5908, 0.03757, 0.5918, 0.04238, 0.5829, 0.04484, 0.287, 0.05566, 0.2866, 0.06873, 0.2742, 0.06872, 0.2745, 0.05565, 0.5736, 0.04739, 0.5824, 0.04238, 0.5829, 0.04484, 0.2866, 0.04259, 0.287, 0.05566, 0.2745, 0.05565, 0.2742, 0.04258, 0.2851, 0.03003, 0.2866, 0.04259, 0.2742, 0.04258, 0.2735, 0.03002, 0.2827, 0.01845, 0.2851, 0.03003, 0.2735, 0.03002, 0.2723, 0.01845, 0.2795, 0.1031, 0.2752, 0.1134, 0.2684, 0.1134, 0.2706, 0.1031, 0.2795, 0.008318, 0.2827, 0.01845, 0.2723, 0.01845, 0.2706, 0.008312, 0.2827, 0.09291, 0.2795, 0.1031, 0.2706, 0.1031, 0.2723, 0.0929, 0.2757, 6.527e-06, 0.2795, 0.008318, 0.2706, 0.008312, 0.2687, 1.639e-06, 0.2851, 0.08131, 0.2827, 0.09291, 0.2723, 0.0929, 0.2735, 0.0813, 0.2723, 0.01845, 0.2735, 0.03002, 0.2614, 0.03001, 0.2614, 0.01844, 0.2706, 0.1031, 0.2684, 0.1134, 0.2614, 0.1135, 0.2614, 0.1031, 0.2706, 0.008312, 0.2723, 0.01845, 0.2614, 0.01844, 0.2614, 0.00831, 0.2723, 0.0929, 0.2706, 0.1031, 0.2614, 0.1031, 0.2614, 0.0929, 0.2687, 1.639e-06, 0.2706, 0.008312, 0.2614, 0.00831, 0.2614, 0.0, 0.2735, 0.0813, 0.2723, 0.0929, 0.2614, 0.0929, 0.2614, 0.0813, 0.5918, 0.04238, 0.6, 0.04012, 0.6006, 0.04738, 0.5922, 0.04738, 0.2742, 0.06872, 0.2735, 0.0813, 0.2614, 0.0813, 0.2614, 0.06872, 0.5829, 0.04484, 0.5918, 0.04238, 0.5922, 0.04738, 0.5831, 0.04739, 0.2745, 0.05565, 0.2742, 0.06872, 0.2614, 0.06872, 0.2614, 0.05564, 0.5736, 0.04739, 0.5829, 0.04484, 0.5831, 0.04739, 0.2742, 0.04258, 0.2745, 0.05565, 0.2614, 0.05564, 0.2614, 0.04258, 0.2735, 0.03002, 0.2742, 0.04258, 0.2614, 0.04258, 0.2614, 0.03001, 0.6206, 0.3877, 0.6206, 0.3922, 0.6105, 0.3922, 0.6105, 0.3877, 0.5553, 0.436, 0.5552, 0.4411, 0.5451, 0.4411, 0.5451, 0.436, 0.6092, 0.2021, 0.6092, 0.2569, 0.599, 0.2569, 0.599, 0.2021, 0.5659, 0.4512, 0.566, 0.4557, 0.5559, 0.4557, 0.5557, 0.4512, 0.5554, 0.4311, 0.5553, 0.436, 0.5451, 0.436, 0.5452, 0.4311, 0.5657, 0.4463, 0.5659, 0.4512, 0.5557, 0.4512, 0.5556, 0.4463, 0.5556, 0.4266, 0.5554, 0.4311, 0.5452, 0.4311, 0.5454, 0.4266, 0.5657, 0.4411, 0.5657, 0.4463, 0.5556, 0.4463, 0.5556, 0.4411, 0.6123, 0.05484, 0.6123, 0.05935, 0.6021, 0.05935, 0.6021, 0.05484, 0.6123, 2.597e-06, 0.6123, 0.05484, 0.6021, 0.05484, 0.6021, 0.0, 0.5657, 0.436, 0.5657, 0.4411, 0.5556, 0.4411, 0.5556, 0.436, 0.5846, 0.3811, 0.5846, 0.386, 0.5458, 0.386, 0.5478, 0.3811, 0.5846, 0.3911, 0.5846, 0.3963, 0.5458, 0.3963, 0.5451, 0.3911, 0.6105, 0.3557, 0.5846, 0.3766, 0.5512, 0.3766, 0.5557, 0.3726, 0.5846, 0.4012, 0.5846, 0.4057, 0.5512, 0.4057, 0.5478, 0.4012, 0.5846, 0.4057, 0.6105, 0.4266, 0.5557, 0.4097, 0.5512, 0.4057, 0.5846, 0.386, 0.5846, 0.3911, 0.5451, 0.3911, 0.5458, 0.386, 0.5846, 0.3963, 0.5846, 0.4012, 0.5478, 0.4012, 0.5458, 0.3963, 0.5846, 0.3766, 0.5846, 0.3811, 0.5478, 0.3811, 0.5512, 0.3766, 0.5972, 0.5063, 0.5972, 0.5114, 0.5577, 0.5114, 0.5584, 0.5063, 0.5972, 0.5165, 0.5972, 0.5214, 0.5604, 0.5214, 0.5584, 0.5165, 0.5972, 0.526, 0.6231, 0.5468, 0.5683, 0.5299, 0.5638, 0.526, 0.5972, 0.4968, 0.5972, 0.5014, 0.5604, 0.5014, 0.5638, 0.4968, 0.5972, 0.5114, 0.5972, 0.5165, 0.5584, 0.5165, 0.5577, 0.5114, 0.5972, 0.5214, 0.5972, 0.526, 0.5638, 0.526, 0.5604, 0.5214, 0.6231, 0.476, 0.5972, 0.4968, 0.5638, 0.4968, 0.5683, 0.4929, 0.5972, 0.5014, 0.5972, 0.5063, 0.5584, 0.5063, 0.5604, 0.5014, 0.5552, 0.4411, 0.5553, 0.4463, 0.5451, 0.4463, 0.5451, 0.4411, 0.5553, 0.4463, 0.5554, 0.4512, 0.5452, 0.4512, 0.5451, 0.4463, 0.5554, 0.4512, 0.5556, 0.4557, 0.5454, 0.4557, 0.5452, 0.4512, 0.6092, 0.1976, 0.6092, 0.2021, 0.599, 0.2021, 0.599, 0.1976, 0.6206, 0.3922, 0.6206, 0.447, 0.6105, 0.447, 0.6105, 0.3922, 0.6193, 0.2524, 0.6193, 0.2569, 0.6092, 0.2569, 0.6092, 0.2524, 0.566, 0.4266, 0.5659, 0.4311, 0.5557, 0.4311, 0.5559, 0.4266, 0.5659, 0.4311, 0.5657, 0.436, 0.5556, 0.436, 0.5557, 0.4311, 0.6193, 0.1976, 0.6193, 0.2524, 0.6092, 0.2524, 0.6092, 0.1976, 0.5512, 0.3349, 0.5982, 0.3349, 0.6105, 0.3557, 0.5557, 0.3388, 0.5948, 0.3303, 0.5982, 0.3349, 0.5512, 0.3349, 0.5478, 0.3303, 0.5928, 0.3254, 0.5948, 0.3303, 0.5478, 0.3303, 0.5458, 0.3254, 0.5451, 0.3203, 0.5921, 0.3203, 0.5928, 0.3254, 0.5458, 0.3254, 0.5921, 0.3203, 0.5451, 0.3203, 0.5458, 0.3152, 0.5928, 0.3152, 0.5478, 0.3103, 0.5948, 0.3103, 0.5928, 0.3152, 0.5458, 0.3152, 0.5478, 0.3103, 0.5512, 0.3057, 0.5982, 0.3057, 0.5948, 0.3103, 0.6105, 0.2849, 0.5982, 0.3057, 0.5512, 0.3057, 0.5557, 0.3018, 0.5683, 0.5992, 0.5638, 0.5952, 0.6108, 0.5952, 0.6231, 0.6161, 0.5638, 0.5952, 0.5604, 0.5907, 0.6074, 0.5907, 0.6108, 0.5952, 0.5604, 0.5907, 0.5584, 0.5857, 0.6054, 0.5857, 0.6074, 0.5907, 0.5584, 0.5857, 0.5577, 0.5806, 0.6047, 0.5806, 0.6054, 0.5857, 0.5577, 0.5806, 0.5584, 0.5755, 0.6054, 0.5755, 0.6047, 0.5806, 0.5584, 0.5755, 0.5604, 0.5706, 0.6074, 0.5706, 0.6054, 0.5755, 0.5604, 0.5706, 0.5638, 0.5661, 0.6108, 0.5661, 0.6074, 0.5706, 0.5638, 0.5661, 0.5683, 0.5621, 0.6231, 0.5468, 0.6108, 0.5661, 0.6105, 0.3107, 0.6313, 0.2849, 0.6313, 0.3877, 0.6105, 0.3619, 0.6105, 0.3555, 0.6105, 0.3491, 0.6105, 0.3427, 0.6105, 0.3363, 0.6105, 0.3299, 0.6105, 0.3235, 0.6105, 0.3171, 0.4823, 1.0, 0.4774, 1.0, 0.4774, 0.9803, 0.4823, 0.9803, 0.4482, 1.0, 0.4431, 1.0, 0.4431, 0.9803, 0.4482, 0.9803, 0.4774, 1.0, 0.4722, 1.0, 0.4722, 0.9803, 0.4774, 0.9803, 0.4431, 1.0, 0.438, 1.0, 0.438, 0.9803, 0.4431, 0.9803, 0.4722, 1.0, 0.4671, 1.0, 0.4671, 0.9803, 0.4722, 0.9803, 0.438, 1.0, 0.4331, 1.0, 0.4331, 0.9803, 0.438, 0.9803, 0.6199, 0.1976, 0.599, 0.1718, 0.599, 0.1654, 0.599, 0.159, 0.599, 0.1526, 0.599, 0.1462, 0.599, 0.1398, 0.599, 0.1334, 0.599, 0.127, 0.599, 0.1206, 0.6199, 0.09476, 0.5484, 0.5704, 0.5484, 0.5768, 0.5382, 0.5757, 0.5382, 0.5695, 0.5484, 0.564, 0.5484, 0.5704, 0.5382, 0.5695, 0.5382, 0.564, 0.5484, 0.5768, 0.5484, 0.5832, 0.5382, 0.5825, 0.5382, 0.5757, 0.5484, 0.5832, 0.5484, 0.5896, 0.5382, 0.5896, 0.5382, 0.5825, 0.5484, 0.5896, 0.5484, 0.596, 0.5382, 0.5966, 0.5382, 0.5896, 0.5484, 0.596, 0.5484, 0.6024, 0.5382, 0.6034, 0.5382, 0.5966, 0.5484, 0.6024, 0.5484, 0.6088, 0.5382, 0.6097, 0.5382, 0.6034, 0.5484, 0.6088, 0.5484, 0.6152, 0.5382, 0.6152, 0.5382, 0.6097, 0.6123, 0.05935, 0.6123, 0.05295, 0.6225, 0.05386, 0.6225, 0.05935, 0.6123, 0.05295, 0.6123, 0.04655, 0.6225, 0.0476, 0.6225, 0.05386, 0.6123, 0.04655, 0.6123, 0.04015, 0.6225, 0.04081, 0.6225, 0.0476, 0.6123, 0.04015, 0.6123, 0.03375, 0.6225, 0.03375, 0.6225, 0.04081, 0.6123, 0.03375, 0.6123, 0.02735, 0.6225, 0.02669, 0.6225, 0.03375, 0.6123, 0.02735, 0.6123, 0.02095, 0.6225, 0.0199, 0.6225, 0.02669, 0.6123, 0.02095, 0.6123, 0.01456, 0.6225, 0.01364, 0.6225, 0.0199, 0.6123, 0.01456, 0.6123, 0.008157, 0.6225, 0.008157, 0.6225, 0.01364, 0.2684, 0.1134, 0.2685, 0.5898, 0.2614, 0.5898, 0.2614, 0.1135, 0.2752, 0.1134, 0.2753, 0.5898, 0.2685, 0.5898, 0.2684, 0.1134, 0.2815, 0.1136, 0.2815, 0.5898, 0.2753, 0.5898, 0.2752, 0.1134, 0.2869, 0.1134, 0.287, 0.5898, 0.2815, 0.5898, 0.2815, 0.1136, 0.2914, 0.1135, 0.2915, 0.5898, 0.287, 0.5898, 0.2869, 0.1134, 0.5205, 0.0002332, 0.5205, 0.4758, 0.5159, 0.4759, 0.516, 0.0002876, 0.5254, 0.0001232, 0.5254, 0.4757, 0.5205, 0.4758, 0.5205, 0.0002332, 0.5305, 8.607e-05, 0.5305, 0.4756, 0.5254, 0.4757, 0.5254, 0.0001232, 0.5356, 0.0, 0.5356, 0.4757, 0.5305, 0.4756, 0.5305, 8.607e-05, 0.5405, 0.0001094, 0.5405, 0.4758, 0.5356, 0.4757, 0.5356, 0.0, 0.5451, 0.0004112, 0.5451, 0.4759, 0.5405, 0.4758, 0.5405, 0.0001094, 0.3472, 0.1136, 0.3472, 0.5898, 0.3427, 0.5898, 0.3427, 0.1136, 0.3527, 0.1136, 0.3527, 0.5898, 0.3472, 0.5898, 0.3472, 0.1136, 0.359, 0.1134, 0.359, 0.5898, 0.3527, 0.5898, 0.3527, 0.1136, 0.3658, 0.1134, 0.3658, 0.5898, 0.359, 0.5898, 0.359, 0.1134, 0.3728, 0.1135, 0.3728, 0.5898, 0.3658, 0.5898, 0.3658, 0.1134, 0.3799, 0.1135, 0.3799, 0.5898, 0.3728, 0.5898, 0.3728, 0.1135, 0.3866, 0.1134, 0.3867, 0.5898, 0.3799, 0.5898, 0.3799, 0.1135, 0.3929, 0.1134, 0.3929, 0.5898, 0.3867, 0.5898, 0.3866, 0.1134, 0.3983, 0.1134, 0.3984, 0.5898, 0.3929, 0.5898, 0.3929, 0.1134, 0.4028, 0.1134, 0.4029, 0.5898, 0.3984, 0.5898, 0.3983, 0.1134, 0.4914, 0.0001465, 0.4913, 0.4758, 0.4868, 0.476, 0.4869, 0.0003243, 0.4963, 0.0001601, 0.4963, 0.4757, 0.4913, 0.4758, 0.4914, 0.0001465, 0.5014, 0.0, 0.5014, 0.4757, 0.4963, 0.4757, 0.4963, 0.0001601, 0.5065, 3.697e-05, 0.5065, 0.4757, 0.5014, 0.4757, 0.5014, 0.0, 0.5114, 0.0001464, 0.5114, 0.4758, 0.5065, 0.4757, 0.5065, 3.697e-05, 0.5159, 0.0003242, 0.5159, 0.476, 0.5114, 0.4758, 0.5114, 0.0001464, 0.2359, 0.1134, 0.2358, 0.5898, 0.2313, 0.5898, 0.2314, 0.1135, 0.2414, 0.1134, 0.2413, 0.5898, 0.2358, 0.5898, 0.2359, 0.1134, 0.2476, 0.1134, 0.2476, 0.5898, 0.2413, 0.5898, 0.2414, 0.1134, 0.2544, 0.1134, 0.2543, 0.5898, 0.2476, 0.5898, 0.2476, 0.1134, 0.2614, 0.1135, 0.2614, 0.5898, 0.2543, 0.5898, 0.2544, 0.1134, 0.4431, 0.9803, 0.438, 0.9803, 0.438, 0.1245, 0.4431, 0.1245, 0.4622, 0.9803, 0.4577, 0.9803, 0.4577, 0.1245, 0.4622, 0.1245, 0.438, 0.9803, 0.4331, 0.9803, 0.4331, 0.1245, 0.438, 0.1245, 0.4331, 0.9803, 0.4285, 0.9803, 0.4285, 0.1245, 0.4331, 0.1245, 0.4868, 0.9803, 0.4823, 0.9803, 0.4823, 0.1245, 0.4868, 0.1245, 0.0, 0.01969, 0.1028, 0.01969, 0.1028, 0.8767, 2.049e-08, 0.8767, 0.4531, 1.0, 0.4482, 1.0, 0.4482, 0.9803, 0.4531, 0.9803, 0.4868, 1.0, 0.4823, 1.0, 0.4823, 0.9803, 0.4868, 0.9803, 0.4577, 1.0, 0.4531, 1.0, 0.4531, 0.9803, 0.4577, 0.9803, 0.2057, 0.9987, 0.1028, 0.9987, 0.1028, 0.979, 0.2057, 0.979, 0.4622, 1.0, 0.4577, 1.0, 0.4577, 0.9803, 0.4622, 0.9803, 0.4331, 1.0, 0.4285, 1.0, 0.4285, 0.9803, 0.4331, 0.9803, 0.4671, 1.0, 0.4622, 1.0, 0.4622, 0.9803, 0.4671, 0.9803, 5.588e-09, 8.196e-08, 0.1028, 0.0, 0.1028, 0.01969, 0.0, 0.01969, 0.4482, 0.1245, 0.4431, 0.1245, 0.4431, 0.0, 0.4531, 0.1245, 0.4482, 0.1245, 0.4431, 0.0, 0.4577, 0.1245, 0.4531, 0.1245, 0.4431, 0.0, 2.049e-08, 0.8767, 0.1028, 0.8767, 0.05143, 0.9987, 0.4622, 0.1245, 0.4577, 0.1245, 0.4722, 0.0, 0.4671, 0.9803, 0.4622, 0.9803, 0.4622, 0.1245, 0.4671, 0.1245, 0.4482, 0.9803, 0.4431, 0.9803, 0.4431, 0.1245, 0.4482, 0.1245, 0.4722, 0.9803, 0.4671, 0.9803, 0.4671, 0.1245, 0.4722, 0.1245, 0.4531, 0.9803, 0.4482, 0.9803, 0.4482, 0.1245, 0.4531, 0.1245, 0.4774, 0.9803, 0.4722, 0.9803, 0.4722, 0.1245, 0.4774, 0.1245, 0.2057, 0.979, 0.1028, 0.979, 0.1028, 0.122, 0.2057, 0.122, 0.4577, 0.9803, 0.4531, 0.9803, 0.4531, 0.1245, 0.4577, 0.1245, 0.4823, 0.9803, 0.4774, 0.9803, 0.4774, 0.1245, 0.4823, 0.1245, 0.4431, 0.1245, 0.438, 0.1245, 0.4431, 0.0, 0.438, 0.1245, 0.4331, 0.1245, 0.4431, 0.0, 0.4331, 0.1245, 0.4285, 0.1245, 0.4431, 0.0, 0.2057, 0.122, 0.1028, 0.122, 0.1543, 0.0, 0.4868, 0.1245, 0.4823, 0.1245, 0.4722, 0.0, 0.4823, 0.1245, 0.4774, 0.1245, 0.4722, 0.0, 0.4774, 0.1245, 0.4722, 0.1245, 0.4722, 0.0, 0.4722, 0.1245, 0.4671, 0.1245, 0.4722, 0.0, 0.4671, 0.1245, 0.4622, 0.1245, 0.4722, 0.0])
me_cylinder.materials.append(mat_blade)
me_cylinder.materials.append(mat_other)
me_cylinder.use_mirror_x = True
me_cylinder.use_mirror_y = True
me_cylinder.update()

# ---- objects
ob_cylinder = bpy.data.objects.new('Cylinder', me_cylinder)
ob_skm_quinn_lod0 = bpy.data.objects.new('SKM_Quinn_LOD0', None)

# ---- transforms, parenting, visibility, modifiers, constraints
ob_cylinder.location = (0.0, 0.0, 0.0)
ob_cylinder.use_mesh_mirror_x = True
ob_cylinder.use_mesh_mirror_y = True
_vg = ob_cylinder.vertex_groups.new(name='Blade')
ob_skm_quinn_lod0.location = (0.0, 0.0, 0.0)

# ---- collection membership
col_collection.objects.link(ob_cylinder)
col_reference.objects.link(ob_skm_quinn_lod0)

# ---- scene / render settings (as saved in the file)
scene.frame_start = 1; scene.frame_end = 250; scene.frame_set(1)
scene.render.engine = 'BLENDER_EEVEE_NEXT'
scene.cycles.sampling_pattern = 'TABULATED_SOBOL'
scene.cycles.use_light_tree = False
scene.view_settings.view_transform = 'Filmic'
bpy.context.view_layer.update()

# ---- added for rendering (the .blend has no active camera and no usable light): camera, sun
cam_auto = bpy.data.cameras.new('AutoCamera')
cam_auto.lens = 50.0
cam_auto.sensor_width = 36.0
cam_auto.clip_end = 1000.0
ob_auto_camera = bpy.data.objects.new('AutoCamera', cam_auto)
scene.collection.objects.link(ob_auto_camera)
ob_auto_camera.location = (0.710888, -0.6588, 0.4392)
ob_auto_camera.rotation_euler = (1.09748, -7.21219e-08, 0.694738)
scene.camera = ob_auto_camera
light_auto_sun = bpy.data.lights.new('AutoSun', 'SUN')
light_auto_sun.energy = 3.0
light_auto_sun.angle = 0.0523599
ob_auto_sun = bpy.data.objects.new('AutoSun', light_auto_sun)
scene.collection.objects.link(ob_auto_sun)
ob_auto_sun.rotation_euler = (0.872665, 0.174533, 0.523599)
bpy.context.view_layer.update()
